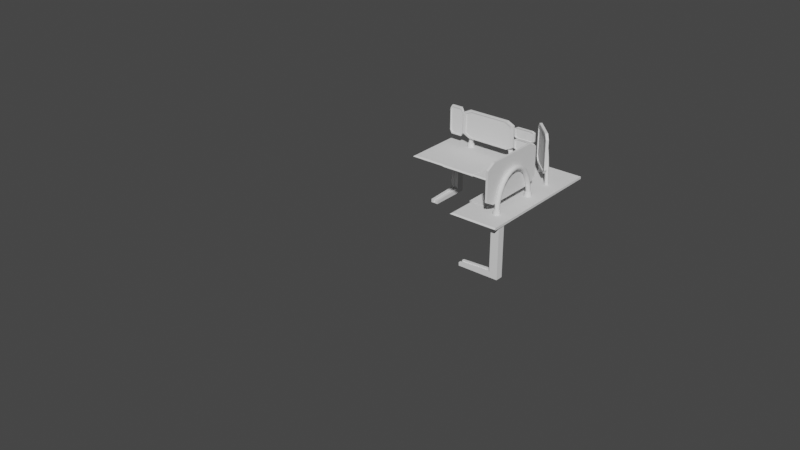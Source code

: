 # Source: comp_desk_base.blend  (saved by Blender 2.80.75; exported with 4.5.12 LTS)
import bpy
from mathutils import Matrix  # noqa: F401  (used for matrix-valued properties, if any)

bpy.ops.wm.read_factory_settings(use_empty=True)
scene = bpy.context.scene
scene.name = 'Scene'

# ---- collections
col_collection = bpy.data.collections.new('Collection'); scene.collection.children.link(col_collection)
col_monitors = bpy.data.collections.new('Monitors'); scene.collection.children.link(col_monitors)

# ---- world
world_world = bpy.data.worlds.new('World'); scene.world = world_world
world_world.use_nodes = True; world_world.node_tree.nodes.clear()
_N = world_world.node_tree.nodes; _L = world_world.node_tree.links
n0 = _N.new('ShaderNodeOutputWorld'); n0.name = 'World Output'; n0.location = (300, 300)
n1 = _N.new('ShaderNodeBackground'); n1.name = 'Background'; n1.location = (10, 300)
n1.inputs[0].default_value = (0.05088, 0.05088, 0.05088, 1.0)
_L.new(n1.outputs[0], n0.inputs[0])
n0.is_active_output = True
world_world.color = (0.05088, 0.05088, 0.05088)
world_world.use_sun_shadow = False
world_world.sun_shadow_jitter_overblur = 0.0

# ---- meshes
me_cube_001 = bpy.data.meshes.new('Cube.001')
me_cube_001.from_pydata([(-1.0, -0.4, 0.6983), (-1.0, -0.4, 0.7283), (-1.0, 0.4, 0.6983), (-1.0, 0.4, 0.7283), (1.0, -0.4, 0.6983), (1.0, -0.4, 0.7283), (1.0, 0.4, 0.6983), (1.0, 0.4, 0.7283), (0.3831, 0.4, 0.6983), (0.3831, 0.4, 0.7283), (0.3831, -0.4, 0.6983), (0.3831, -0.4, 0.7283), (1.0, -1.421, 0.7283), (1.0, -1.421, 0.6983), (0.3831, -1.421, 0.6983), (0.3831, -1.421, 0.7283), (-1.023, -0.419, 0.7133), (-1.023, 0.3998, 0.7133), (1.0, 0.4, 0.7133), (1.0, -0.4, 0.7133), (0.36, -0.419, 0.7133), (0.3831, 0.4, 0.7133), (0.999, -1.44, 0.7133), (0.36, -1.44, 0.7133)], [], [(16, 1, 3, 17), (21, 9, 7, 18), (18, 7, 5, 19), (20, 11, 1, 16), (8, 6, 4, 10), (9, 3, 1, 11), (7, 9, 11, 5), (2, 8, 10, 0), (19, 5, 12, 22), (17, 3, 9, 21), (22, 12, 15, 23), (20, 10, 14, 23), (10, 4, 13, 14), (5, 11, 15, 12), (11, 20, 23, 15), (13, 22, 23, 14), (2, 17, 21, 8), (4, 19, 22, 13), (10, 20, 16, 0), (6, 18, 19, 4), (8, 21, 18, 6), (0, 16, 17, 2)])
_uv = me_cube_001.uv_layers.new(name='UVMap')
_uv.uv.foreach_set('vector', [0.9641, 0.009467, 0.9636, 0.01019, 0.9436, 0.01019, 0.9436, 0.009467, 0.9907, 0.02659, 0.9903, 0.02659, 0.9903, 0.009488, 0.9907, 0.009488, 0.9915, 0.06042, 0.9911, 0.06042, 0.9911, 0.03824, 0.9915, 0.03824, 0.9641, 0.04682, 0.9636, 0.04754, 0.9636, 0.01019, 0.9641, 0.009467, 0.9422, 0.04754, 0.9422, 0.06419, 0.9222, 0.06419, 0.9222, 0.04754, 0.9436, 0.04754, 0.9436, 0.01019, 0.9636, 0.01019, 0.9636, 0.04754, 0.9436, 0.06419, 0.9436, 0.04754, 0.9636, 0.04754, 0.9636, 0.06419, 0.9422, 0.01019, 0.9422, 0.04754, 0.9222, 0.04754, 0.9222, 0.01019, 0.9915, 0.03824, 0.9911, 0.03824, 0.9911, 0.009939, 0.9915, 0.009411, 0.9907, 0.06558, 0.9903, 0.06494, 0.9903, 0.02659, 0.9907, 0.02659, 0.9896, 0.06407, 0.9891, 0.06419, 0.9891, 0.04754, 0.9896, 0.04682, 0.9217, 0.04682, 0.9222, 0.04754, 0.8967, 0.04754, 0.8962, 0.04682, 0.9222, 0.04754, 0.9222, 0.06419, 0.8967, 0.06419, 0.8967, 0.04754, 0.9636, 0.06419, 0.9636, 0.04754, 0.9891, 0.04754, 0.9891, 0.06419, 0.9636, 0.04754, 0.9641, 0.04682, 0.9896, 0.04682, 0.9891, 0.04754, 0.8967, 0.06419, 0.8962, 0.06407, 0.8962, 0.04682, 0.8967, 0.04754, 0.9911, 0.06494, 0.9907, 0.06558, 0.9907, 0.02659, 0.9911, 0.02659, 0.9919, 0.03824, 0.9915, 0.03824, 0.9915, 0.009411, 0.9919, 0.009939, 0.9222, 0.04754, 0.9217, 0.04682, 0.9217, 0.009467, 0.9222, 0.01019, 0.9919, 0.06042, 0.9915, 0.06042, 0.9915, 0.03824, 0.9919, 0.03824, 0.9911, 0.02659, 0.9907, 0.02659, 0.9907, 0.009488, 0.9911, 0.009488, 0.9222, 0.01019, 0.9217, 0.009467, 0.9422, 0.009467, 0.9422, 0.01019])
me_cube_001.use_remesh_preserve_volume = False
me_cube_001.use_remesh_preserve_attributes = False
me_cube_001.use_mirror_vertex_groups = False
me_cube_001.update()
me_cube_002 = bpy.data.meshes.new('Cube.002')
me_cube_002.from_pydata([(-0.9016, 0.2821, 0.0), (-0.9016, 0.2821, 0.7), (-0.9016, 0.3821, 0.0), (-0.9016, 0.3821, 0.7), (-0.8016, 0.2821, 0.0), (-0.8016, 0.2821, 0.7), (-0.8016, 0.3821, 0.0), (-0.8016, 0.3821, 0.7), (-0.835, 0.3821, 0.0), (-0.8683, 0.3821, 0.0), (-0.8683, 0.3821, 0.7), (-0.835, 0.3821, 0.7), (-0.8683, 0.2821, 0.0), (-0.835, 0.2821, 0.0), (-0.835, 0.2821, 0.7), (-0.8683, 0.2821, 0.7), (-0.9016, 0.2712, 0.0), (-0.9016, 0.2712, 0.7), (-0.8016, 0.2712, 0.7), (-0.8016, 0.2712, 0.0), (-0.835, 0.2712, 0.0), (-0.8683, 0.2712, 0.7), (-0.8683, 0.2712, 0.0), (-0.835, 0.2712, 0.7), (-0.9016, 0.2821, 0.06609), (-0.9016, 0.3821, 0.06609), (-0.8016, 0.3821, 0.06609), (-0.8016, 0.2821, 0.06609), (-0.835, 0.2821, 0.05106), (-0.8683, 0.2821, 0.05106), (-0.8683, 0.3821, 0.06609), (-0.835, 0.3821, 0.06609), (-0.9016, 0.2712, 0.06609), (-0.8016, 0.2712, 0.06609), (-0.835, 0.2712, 0.06609), (-0.8683, 0.2712, 0.06609), (-0.8683, -0.1609, 0.0), (-0.835, -0.1609, 0.0), (-0.835, -0.1609, 0.02993), (-0.8683, -0.1609, 0.02993), (-0.8016, -0.1719, 0.04496), (-0.8016, -0.1719, 0.0), (-0.835, -0.1719, 0.0), (-0.9016, -0.1719, 0.0), (-0.8683, -0.1719, 0.0), (-0.835, -0.1719, 0.04496), (-0.8683, -0.1719, 0.04496), (-0.9016, -0.1719, 0.04496), (-0.9016, 0.3821, 0.01293), (-0.8016, 0.3821, 0.01293), (-0.8016, 0.2821, 0.01293), (-0.835, 0.2821, 0.01293), (-0.8683, 0.2821, 0.01293), (-0.8683, 0.3821, 0.01293), (-0.835, 0.3821, 0.01293), (-0.8016, 0.2712, 0.01293), (-0.835, 0.2712, 0.01293), (-0.8683, 0.2712, 0.01293), (-0.9016, 0.2821, 0.01293), (-0.9016, 0.2712, 0.01293), (-0.835, -0.1609, 0.01293), (-0.8683, -0.1609, 0.01293), (-0.8016, -0.1719, 0.01293), (-0.835, -0.1719, 0.01293), (-0.8683, -0.1719, 0.01293), (-0.9016, -0.1719, 0.01293), (-0.8683, -0.1704, 0.0), (-0.835, -0.1704, 0.0), (-0.835, -0.1704, 0.01293), (-0.8683, -0.1704, 0.01293)], [], [(24, 1, 3, 25), (31, 11, 7, 26), (26, 7, 5, 27), (27, 5, 18, 33), (8, 6, 4, 13), (10, 3, 1, 15), (7, 11, 14, 5), (11, 10, 15, 14), (2, 9, 12, 0), (9, 8, 13, 12), (15, 1, 17, 21), (28, 14, 15, 29), (25, 3, 10, 30), (30, 10, 11, 31), (35, 21, 17, 32), (33, 18, 23, 34), (5, 14, 23, 18), (0, 12, 22, 16), (29, 15, 21, 35), (58, 0, 16, 59), (13, 4, 19, 20), (51, 13, 20, 56), (14, 28, 34, 23), (1, 24, 32, 17), (52, 29, 35, 57), (33, 34, 45, 40), (59, 16, 43, 65), (53, 30, 31, 54), (48, 25, 30, 53), (57, 35, 46, 64), (50, 27, 33, 55), (49, 26, 27, 50), (54, 31, 26, 49), (58, 24, 25, 48), (62, 40, 45, 63), (64, 46, 47, 65), (60, 38, 39, 61), (52, 12, 36, 61), (16, 22, 44, 43), (28, 29, 39, 38), (55, 33, 40, 62), (35, 32, 47, 46), (20, 19, 41, 42), (12, 13, 37, 36), (56, 20, 42, 63), (51, 28, 38, 60), (13, 51, 60, 37), (34, 56, 63, 45), (19, 55, 62, 41), (29, 52, 61, 39), (37, 60, 68, 67), (44, 64, 65, 43), (41, 62, 63, 42), (0, 58, 48, 2), (8, 54, 49, 6), (6, 49, 50, 4), (4, 50, 55, 19), (22, 57, 64, 44), (2, 48, 53, 9), (9, 53, 54, 8), (32, 59, 65, 47), (12, 52, 57, 22), (28, 51, 56, 34), (24, 58, 59, 32), (67, 68, 69, 66), (61, 36, 66, 69), (60, 61, 69, 68), (36, 37, 67, 66)])
_uv = me_cube_002.uv_layers.new(name='UVMap')
_uv.uv.foreach_set('vector', [0.9071, 0.08288, 0.9071, 0.06531, 0.9096, 0.06531, 0.9096, 0.08288, 0.9794, 0.06714, 0.9794, 0.08471, 0.9786, 0.08471, 0.9786, 0.06714, 0.9243, 0.08288, 0.9243, 0.06531, 0.9268, 0.06531, 0.9268, 0.08288, 0.9268, 0.08288, 0.9268, 0.06531, 0.927, 0.06531, 0.927, 0.08288, 0.96, 0.08524, 0.9608, 0.08524, 0.9608, 0.08801, 0.96, 0.08801, 0.9747, 0.09771, 0.9755, 0.09771, 0.9755, 0.1005, 0.9747, 0.1005, 0.973, 0.09771, 0.9738, 0.09771, 0.9738, 0.1005, 0.973, 0.1005, 0.9738, 0.09771, 0.9747, 0.09771, 0.9747, 0.1005, 0.9738, 0.1005, 0.9583, 0.08524, 0.9592, 0.08524, 0.9592, 0.08801, 0.9583, 0.08801, 0.9592, 0.08524, 0.96, 0.08524, 0.96, 0.08801, 0.9592, 0.08801, 0.9747, 0.1005, 0.9755, 0.1005, 0.9755, 0.1008, 0.9747, 0.1008, 0.05192, 0.09088, 0.05192, 0.02188, 0.05512, 0.02188, 0.05512, 0.09088, 0.9811, 0.06714, 0.9811, 0.08471, 0.9803, 0.08471, 0.9803, 0.06714, 0.9803, 0.06714, 0.9803, 0.08471, 0.9794, 0.08471, 0.9794, 0.06714, 0.9679, 0.1028, 0.9679, 0.08527, 0.9687, 0.08527, 0.9687, 0.1028, 0.9704, 0.1028, 0.9704, 0.08527, 0.9713, 0.08527, 0.9713, 0.1028, 0.973, 0.1005, 0.9738, 0.1005, 0.9738, 0.1008, 0.973, 0.1008, 0.9583, 0.08801, 0.9592, 0.08801, 0.9592, 0.08831, 0.9583, 0.08831, 0.9758, 0.06672, 0.9758, 0.08471, 0.9756, 0.08471, 0.9756, 0.06714, 0.9071, 0.08436, 0.9071, 0.08471, 0.9068, 0.08471, 0.9068, 0.08436, 0.96, 0.08801, 0.9608, 0.08801, 0.9608, 0.08831, 0.96, 0.08831, 0.8957, 0.08566, 0.8957, 0.0853, 0.896, 0.0853, 0.896, 0.08566, 0.8957, 0.1047, 0.8957, 0.08671, 0.896, 0.08713, 0.896, 0.1047, 0.9071, 0.06531, 0.9071, 0.08288, 0.9068, 0.08288, 0.9068, 0.06531, 0.9758, 0.06566, 0.9758, 0.06672, 0.9756, 0.06714, 0.9756, 0.06566, 0.9764, 0.08519, 0.9772, 0.08519, 0.9772, 0.09748, 0.9764, 0.09748, 0.9068, 0.08436, 0.9068, 0.08471, 0.8957, 0.08471, 0.8957, 0.08436, 0.9803, 0.06567, 0.9803, 0.06714, 0.9794, 0.06714, 0.9794, 0.06567, 0.9811, 0.06567, 0.9811, 0.06714, 0.9803, 0.06714, 0.9803, 0.06567, 0.9756, 0.06566, 0.9756, 0.06714, 0.9645, 0.06655, 0.9645, 0.06566, 0.9268, 0.08436, 0.9268, 0.08288, 0.927, 0.08288, 0.927, 0.08436, 0.9243, 0.08436, 0.9243, 0.08288, 0.9268, 0.08288, 0.9268, 0.08436, 0.9794, 0.06567, 0.9794, 0.06714, 0.9786, 0.06714, 0.9786, 0.06567, 0.9071, 0.08436, 0.9071, 0.08288, 0.9096, 0.08288, 0.9096, 0.08436, 0.9626, 0.09884, 0.9626, 0.09795, 0.9634, 0.09795, 0.9634, 0.09884, 0.9609, 0.09884, 0.9609, 0.09795, 0.9617, 0.09795, 0.9617, 0.09884, 0.03831, 0.07046, 0.03994, 0.07046, 0.03994, 0.07401, 0.03831, 0.07401, 0.9618, 0.08519, 0.9622, 0.08519, 0.9622, 0.09748, 0.9618, 0.09748, 0.9583, 0.08831, 0.9592, 0.08831, 0.9592, 0.1006, 0.9583, 0.1006, 0.07805, 0.02156, 0.08125, 0.02156, 0.08125, 0.06869, 0.07805, 0.06869, 0.927, 0.08436, 0.927, 0.08288, 0.9381, 0.08347, 0.9381, 0.08436, 0.9747, 0.08519, 0.9755, 0.08519, 0.9755, 0.09748, 0.9747, 0.09748, 0.96, 0.08831, 0.9608, 0.08831, 0.9608, 0.1006, 0.96, 0.1006, 0.9592, 0.08801, 0.96, 0.08801, 0.96, 0.1003, 0.9592, 0.1003, 0.896, 0.08566, 0.896, 0.0853, 0.907, 0.0853, 0.907, 0.08566, 0.9658, 0.09774, 0.9648, 0.09774, 0.9654, 0.08546, 0.9658, 0.08546, 0.9661, 0.09774, 0.9658, 0.09774, 0.9658, 0.08546, 0.9661, 0.08546, 0.896, 0.08713, 0.896, 0.08566, 0.907, 0.08566, 0.907, 0.08654, 0.927, 0.08471, 0.927, 0.08436, 0.9381, 0.08436, 0.9381, 0.08471, 0.9609, 0.08519, 0.9618, 0.08519, 0.9618, 0.09748, 0.9614, 0.09748, 0.9661, 0.08546, 0.9658, 0.08546, 0.9658, 0.08519, 0.9661, 0.08519, 0.9609, 0.09919, 0.9609, 0.09884, 0.9617, 0.09884, 0.9617, 0.09919, 0.9626, 0.09919, 0.9626, 0.09884, 0.9634, 0.09884, 0.9634, 0.09919, 0.9071, 0.08471, 0.9071, 0.08436, 0.9096, 0.08436, 0.9096, 0.08471, 0.9794, 0.06531, 0.9794, 0.06567, 0.9786, 0.06567, 0.9786, 0.06531, 0.9243, 0.08471, 0.9243, 0.08436, 0.9268, 0.08436, 0.9268, 0.08471, 0.9268, 0.08471, 0.9268, 0.08436, 0.927, 0.08436, 0.927, 0.08471, 0.9756, 0.06531, 0.9756, 0.06566, 0.9645, 0.06566, 0.9645, 0.06531, 0.9811, 0.06531, 0.9811, 0.06567, 0.9803, 0.06567, 0.9803, 0.06531, 0.9803, 0.06531, 0.9803, 0.06567, 0.9794, 0.06567, 0.9794, 0.06531, 0.9068, 0.08288, 0.9068, 0.08436, 0.8957, 0.08436, 0.8957, 0.08347, 0.9758, 0.06531, 0.9758, 0.06566, 0.9756, 0.06566, 0.9756, 0.06531, 0.8957, 0.08671, 0.8957, 0.08566, 0.896, 0.08566, 0.896, 0.08713, 0.9071, 0.08288, 0.9071, 0.08436, 0.9068, 0.08436, 0.9068, 0.08288, 0.9657, 0.09794, 0.966, 0.09794, 0.966, 0.09887, 0.9657, 0.09887, 0.9618, 0.09748, 0.9622, 0.09748, 0.9622, 0.09774, 0.9618, 0.09774, 0.9718, 0.09814, 0.9718, 0.09906, 0.9715, 0.09906, 0.9715, 0.09814, 0.9592, 0.1003, 0.96, 0.1003, 0.96, 0.1006, 0.9592, 0.1006])
me_cube_002.use_remesh_preserve_volume = False
me_cube_002.use_remesh_preserve_attributes = False
me_cube_002.use_mirror_vertex_groups = False
me_cube_002.update()
me_plane = bpy.data.meshes.new('Plane')
me_plane.from_pydata([(0.224, -0.1686, -0.01864), (-0.224, -0.1686, -0.01864), (0.2303, -0.1481, -0.002526), (-0.2303, -0.1481, -0.002526), (0.2303, -0.1481, -0.03475), (-0.2303, -0.1481, -0.03475), (0.2562, -0.06444, -0.002526), (0.2562, 0.06173, -0.002526), (0.0, 0.1886, -0.002526), (-0.2562, 0.06173, -0.002526), (-0.2562, -0.06444, -0.002526), (0.2562, -0.06444, -0.03475), (0.2562, 0.06173, -0.03475), (0.0, 0.1886, -0.03475), (-0.2562, 0.06173, -0.03475), (-0.2562, -0.06444, -0.03475)], [], [(5, 15, 14, 13, 12, 11, 4), (4, 0, 1, 5), (10, 9, 14, 15), (2, 6, 7, 8, 9, 10, 3), (6, 2, 0, 4, 11), (7, 6, 11, 12), (9, 8, 13, 14), (0, 2, 3, 1), (8, 7, 12, 13), (15, 5, 1, 3, 10)])
_uv = me_plane.uv_layers.new(name='UVMap')
_uv.uv.foreach_set('vector', [0.9367, 0.09871, 0.9346, 0.09943, 0.9314, 0.09943, 0.9282, 0.09232, 0.9314, 0.08522, 0.9346, 0.08522, 0.9367, 0.08594, 0.9367, 0.08594, 0.9372, 0.08611, 0.9372, 0.09853, 0.9367, 0.09871, 0.9806, 0.08809, 0.9806, 0.09155, 0.9798, 0.09155, 0.9798, 0.08809, 0.9624, 0.8912, 0.85, 0.9298, 0.6807, 0.9298, 0.5105, 0.5486, 0.6807, 0.1675, 0.85, 0.1675, 0.9624, 0.2061, 0.9789, 0.08809, 0.9789, 0.08569, 0.9793, 0.0851, 0.9797, 0.08569, 0.9797, 0.08809, 0.9789, 0.09155, 0.9789, 0.08809, 0.9797, 0.08809, 0.9797, 0.09155, 0.9729, 0.0852, 0.9729, 0.09, 0.9721, 0.09, 0.9721, 0.0852, 0.9556, 0.09853, 0.9551, 0.09871, 0.9551, 0.08594, 0.9556, 0.08611, 0.9729, 0.09, 0.9729, 0.09793, 0.9721, 0.09793, 0.9721, 0.09, 0.9798, 0.08809, 0.9798, 0.08569, 0.9802, 0.0851, 0.9806, 0.08569, 0.9806, 0.08809])
me_plane.use_remesh_preserve_volume = False
me_plane.use_remesh_preserve_attributes = False
me_plane.use_mirror_vertex_groups = False
me_plane.update()
me_plane_001 = bpy.data.meshes.new('Plane.001')
me_plane_001.from_pydata([(0.224, -0.1686, -0.01864), (-0.224, -0.1686, -0.01864), (0.2303, -0.1481, -0.002526), (-0.2303, -0.1481, -0.002526), (0.2303, -0.1481, -0.03475), (-0.2303, -0.1481, -0.03475), (0.2562, -0.06444, -0.002526), (0.2562, 0.06173, -0.002526), (0.0, 0.1886, -0.002526), (-0.2562, 0.06173, -0.002526), (-0.2562, -0.06444, -0.002526), (0.2562, -0.06444, -0.03475), (0.2562, 0.06173, -0.03475), (0.0, 0.1886, -0.03475), (-0.2562, 0.06173, -0.03475), (-0.2562, -0.06444, -0.03475)], [], [(5, 15, 14, 13, 12, 11, 4), (4, 0, 1, 5), (10, 9, 14, 15), (2, 6, 7, 8, 9, 10, 3), (6, 2, 0, 4, 11), (7, 6, 11, 12), (9, 8, 13, 14), (0, 2, 3, 1), (8, 7, 12, 13), (15, 5, 1, 3, 10)])
_uv = me_plane_001.uv_layers.new(name='UVMap')
_uv.uv.foreach_set('vector', [0.9275, 0.09871, 0.9254, 0.09943, 0.9222, 0.09943, 0.919, 0.09232, 0.9222, 0.08522, 0.9254, 0.08522, 0.9275, 0.08594, 0.9275, 0.08594, 0.928, 0.08611, 0.928, 0.09853, 0.9275, 0.09871, 0.9797, 0.09473, 0.9797, 0.09819, 0.9789, 0.09819, 0.9789, 0.09473, 0.4687, 0.8912, 0.3563, 0.9298, 0.187, 0.9298, 0.0168, 0.5486, 0.187, 0.1675, 0.3563, 0.1675, 0.4687, 0.2061, 0.9781, 0.08809, 0.9781, 0.08569, 0.9785, 0.0851, 0.9789, 0.08569, 0.9789, 0.08809, 0.9781, 0.09155, 0.9781, 0.08809, 0.9789, 0.08809, 0.9789, 0.09155, 0.9721, 0.0852, 0.9721, 0.09, 0.9713, 0.09, 0.9713, 0.0852, 0.9464, 0.09853, 0.9459, 0.09871, 0.9459, 0.08594, 0.9464, 0.08611, 0.9721, 0.09, 0.9721, 0.09793, 0.9713, 0.09793, 0.9713, 0.09, 0.9789, 0.09473, 0.9789, 0.09233, 0.9793, 0.09174, 0.9797, 0.09233, 0.9797, 0.09473])
me_plane_001.use_remesh_preserve_volume = False
me_plane_001.use_remesh_preserve_attributes = False
me_plane_001.use_mirror_vertex_groups = False
me_plane_001.update()
me_cube_011 = bpy.data.meshes.new('Cube.011')
me_cube_011.from_pydata([(-0.9016, 0.2821, 0.0), (-0.9016, 0.2821, 0.7), (-0.9016, 0.3821, 0.0), (-0.9016, 0.3821, 0.7), (-0.8016, 0.2821, 0.0), (-0.8016, 0.2821, 0.7), (-0.8016, 0.3821, 0.0), (-0.8016, 0.3821, 0.7), (-0.835, 0.3821, 0.0), (-0.8683, 0.3821, 0.0), (-0.8683, 0.3821, 0.7), (-0.835, 0.3821, 0.7), (-0.8683, 0.2821, 0.0), (-0.835, 0.2821, 0.0), (-0.835, 0.2821, 0.7), (-0.8683, 0.2821, 0.7), (-0.9016, 0.2712, 0.0), (-0.9016, 0.2712, 0.7), (-0.8016, 0.2712, 0.7), (-0.8016, 0.2712, 0.0), (-0.835, 0.2712, 0.0), (-0.8683, 0.2712, 0.7), (-0.8683, 0.2712, 0.0), (-0.835, 0.2712, 0.7), (-0.9016, 0.2821, 0.06609), (-0.9016, 0.3821, 0.06609), (-0.8016, 0.3821, 0.06609), (-0.8016, 0.2821, 0.06609), (-0.835, 0.2821, 0.05106), (-0.8683, 0.2821, 0.05106), (-0.8683, 0.3821, 0.06609), (-0.835, 0.3821, 0.06609), (-0.9016, 0.2712, 0.06609), (-0.8016, 0.2712, 0.06609), (-0.835, 0.2712, 0.06609), (-0.8683, 0.2712, 0.06609), (-0.8683, -0.1609, 0.0), (-0.835, -0.1609, 0.0), (-0.835, -0.1609, 0.02993), (-0.8683, -0.1609, 0.02993), (-0.8016, -0.1719, 0.04496), (-0.8016, -0.1719, 0.0), (-0.835, -0.1719, 0.0), (-0.9016, -0.1719, 0.0), (-0.8683, -0.1719, 0.0), (-0.835, -0.1719, 0.04496), (-0.8683, -0.1719, 0.04496), (-0.9016, -0.1719, 0.04496), (-0.9016, 0.3821, 0.01293), (-0.8016, 0.3821, 0.01293), (-0.8016, 0.2821, 0.01293), (-0.835, 0.2821, 0.01293), (-0.8683, 0.2821, 0.01293), (-0.8683, 0.3821, 0.01293), (-0.835, 0.3821, 0.01293), (-0.8016, 0.2712, 0.01293), (-0.835, 0.2712, 0.01293), (-0.8683, 0.2712, 0.01293), (-0.9016, 0.2821, 0.01293), (-0.9016, 0.2712, 0.01293), (-0.835, -0.1609, 0.01293), (-0.8683, -0.1609, 0.01293), (-0.8016, -0.1719, 0.01293), (-0.835, -0.1719, 0.01293), (-0.8683, -0.1719, 0.01293), (-0.9016, -0.1719, 0.01293), (-0.8683, -0.1704, 0.0), (-0.835, -0.1704, 0.0), (-0.835, -0.1704, 0.01293), (-0.8683, -0.1704, 0.01293)], [], [(24, 1, 3, 25), (31, 11, 7, 26), (26, 7, 5, 27), (27, 5, 18, 33), (8, 6, 4, 13), (10, 3, 1, 15), (7, 11, 14, 5), (11, 10, 15, 14), (2, 9, 12, 0), (9, 8, 13, 12), (15, 1, 17, 21), (28, 14, 15, 29), (25, 3, 10, 30), (30, 10, 11, 31), (35, 21, 17, 32), (33, 18, 23, 34), (5, 14, 23, 18), (0, 12, 22, 16), (29, 15, 21, 35), (58, 0, 16, 59), (13, 4, 19, 20), (51, 13, 20, 56), (14, 28, 34, 23), (1, 24, 32, 17), (52, 29, 35, 57), (33, 34, 45, 40), (59, 16, 43, 65), (53, 30, 31, 54), (48, 25, 30, 53), (57, 35, 46, 64), (50, 27, 33, 55), (49, 26, 27, 50), (54, 31, 26, 49), (58, 24, 25, 48), (62, 40, 45, 63), (64, 46, 47, 65), (60, 38, 39, 61), (52, 12, 36, 61), (16, 22, 44, 43), (28, 29, 39, 38), (55, 33, 40, 62), (35, 32, 47, 46), (20, 19, 41, 42), (12, 13, 37, 36), (56, 20, 42, 63), (51, 28, 38, 60), (13, 51, 60, 37), (34, 56, 63, 45), (19, 55, 62, 41), (29, 52, 61, 39), (37, 60, 68, 67), (44, 64, 65, 43), (41, 62, 63, 42), (0, 58, 48, 2), (8, 54, 49, 6), (6, 49, 50, 4), (4, 50, 55, 19), (22, 57, 64, 44), (2, 48, 53, 9), (9, 53, 54, 8), (32, 59, 65, 47), (12, 52, 57, 22), (28, 51, 56, 34), (24, 58, 59, 32), (67, 68, 69, 66), (61, 36, 66, 69), (60, 61, 69, 68), (36, 37, 67, 66)])
_uv = me_cube_011.uv_layers.new(name='UVMap')
_uv.uv.foreach_set('vector', [0.9213, 0.08288, 0.9213, 0.06531, 0.9239, 0.06531, 0.9239, 0.08288, 0.9769, 0.06714, 0.9769, 0.08471, 0.976, 0.08471, 0.976, 0.06714, 0.9385, 0.08288, 0.9385, 0.06531, 0.941, 0.06531, 0.941, 0.08288, 0.941, 0.08288, 0.941, 0.06531, 0.9413, 0.06531, 0.9413, 0.08288, 0.9574, 0.08524, 0.9583, 0.08524, 0.9583, 0.08801, 0.9574, 0.08801, 0.9772, 0.09771, 0.9781, 0.09771, 0.9781, 0.1005, 0.9772, 0.1005, 0.9756, 0.09771, 0.9764, 0.09771, 0.9764, 0.1005, 0.9756, 0.1005, 0.9764, 0.09771, 0.9772, 0.09771, 0.9772, 0.1005, 0.9764, 0.1005, 0.9558, 0.08524, 0.9566, 0.08524, 0.9566, 0.08801, 0.9558, 0.08801, 0.9566, 0.08524, 0.9574, 0.08524, 0.9574, 0.08801, 0.9566, 0.08801, 0.9772, 0.1005, 0.9781, 0.1005, 0.9781, 0.1008, 0.9772, 0.1008, 0.04863, 0.09088, 0.04863, 0.02188, 0.05183, 0.02188, 0.05183, 0.09088, 0.9785, 0.06714, 0.9785, 0.08471, 0.9777, 0.08471, 0.9777, 0.06714, 0.9777, 0.06714, 0.9777, 0.08471, 0.9769, 0.08471, 0.9769, 0.06714, 0.9687, 0.1028, 0.9687, 0.08527, 0.9696, 0.08527, 0.9696, 0.1028, 0.9696, 0.1028, 0.9696, 0.08527, 0.9704, 0.08527, 0.9704, 0.1028, 0.9756, 0.1005, 0.9764, 0.1005, 0.9764, 0.1008, 0.9756, 0.1008, 0.9558, 0.08801, 0.9566, 0.08801, 0.9566, 0.08831, 0.9558, 0.08831, 0.9641, 0.06672, 0.9641, 0.08471, 0.9639, 0.08471, 0.9639, 0.06714, 0.9213, 0.08436, 0.9213, 0.08471, 0.9211, 0.08471, 0.9211, 0.08436, 0.9574, 0.08801, 0.9583, 0.08801, 0.9583, 0.08831, 0.9574, 0.08831, 0.9074, 0.08566, 0.9074, 0.0853, 0.9077, 0.0853, 0.9077, 0.08566, 0.9074, 0.1047, 0.9074, 0.08671, 0.9077, 0.08713, 0.9077, 0.1047, 0.9213, 0.06531, 0.9213, 0.08288, 0.9211, 0.08288, 0.9211, 0.06531, 0.9641, 0.06566, 0.9641, 0.06672, 0.9639, 0.06714, 0.9639, 0.06566, 0.9773, 0.08519, 0.9781, 0.08519, 0.9781, 0.09748, 0.9773, 0.09748, 0.9211, 0.08436, 0.9211, 0.08471, 0.91, 0.08471, 0.91, 0.08436, 0.9777, 0.06567, 0.9777, 0.06714, 0.9769, 0.06714, 0.9769, 0.06567, 0.9785, 0.06567, 0.9785, 0.06714, 0.9777, 0.06714, 0.9777, 0.06567, 0.9639, 0.06566, 0.9639, 0.06714, 0.9528, 0.06655, 0.9528, 0.06566, 0.941, 0.08436, 0.941, 0.08288, 0.9413, 0.08288, 0.9413, 0.08436, 0.9385, 0.08436, 0.9385, 0.08288, 0.941, 0.08288, 0.941, 0.08436, 0.9769, 0.06567, 0.9769, 0.06714, 0.976, 0.06714, 0.976, 0.06567, 0.9213, 0.08436, 0.9213, 0.08288, 0.9239, 0.08288, 0.9239, 0.08436, 0.9648, 0.09884, 0.9648, 0.09795, 0.9657, 0.09795, 0.9657, 0.09884, 0.9617, 0.09884, 0.9617, 0.09795, 0.9626, 0.09795, 0.9626, 0.09884, 0.04188, 0.07046, 0.04351, 0.07046, 0.04351, 0.07401, 0.04188, 0.07401, 0.9632, 0.08519, 0.9635, 0.08519, 0.9635, 0.09748, 0.9632, 0.09748, 0.9558, 0.08831, 0.9566, 0.08831, 0.9566, 0.1006, 0.9558, 0.1006, 0.07476, 0.02156, 0.07796, 0.02156, 0.07796, 0.06869, 0.07476, 0.06869, 0.9413, 0.08436, 0.9413, 0.08288, 0.9524, 0.08347, 0.9524, 0.08436, 0.9755, 0.08519, 0.9764, 0.08519, 0.9764, 0.09748, 0.9755, 0.09748, 0.9574, 0.08831, 0.9583, 0.08831, 0.9583, 0.1006, 0.9574, 0.1006, 0.9566, 0.08801, 0.9574, 0.08801, 0.9574, 0.1003, 0.9566, 0.1003, 0.9077, 0.08566, 0.9077, 0.0853, 0.9187, 0.0853, 0.9187, 0.08566, 0.9645, 0.09774, 0.9635, 0.09774, 0.964, 0.08546, 0.9645, 0.08546, 0.9648, 0.09774, 0.9645, 0.09774, 0.9645, 0.08546, 0.9648, 0.08546, 0.9077, 0.08713, 0.9077, 0.08566, 0.9187, 0.08566, 0.9187, 0.08654, 0.9413, 0.08471, 0.9413, 0.08436, 0.9524, 0.08436, 0.9524, 0.08471, 0.9622, 0.08519, 0.9632, 0.08519, 0.9632, 0.09748, 0.9627, 0.09748, 0.9648, 0.08546, 0.9645, 0.08546, 0.9645, 0.08519, 0.9648, 0.08519, 0.9617, 0.09919, 0.9617, 0.09884, 0.9626, 0.09884, 0.9626, 0.09919, 0.9648, 0.09919, 0.9648, 0.09884, 0.9657, 0.09884, 0.9657, 0.09919, 0.9213, 0.08471, 0.9213, 0.08436, 0.9239, 0.08436, 0.9239, 0.08471, 0.9769, 0.06531, 0.9769, 0.06567, 0.976, 0.06567, 0.976, 0.06531, 0.9385, 0.08471, 0.9385, 0.08436, 0.941, 0.08436, 0.941, 0.08471, 0.941, 0.08471, 0.941, 0.08436, 0.9413, 0.08436, 0.9413, 0.08471, 0.9639, 0.06531, 0.9639, 0.06566, 0.9528, 0.06566, 0.9528, 0.06531, 0.9785, 0.06531, 0.9785, 0.06567, 0.9777, 0.06567, 0.9777, 0.06531, 0.9777, 0.06531, 0.9777, 0.06567, 0.9769, 0.06567, 0.9769, 0.06531, 0.9211, 0.08288, 0.9211, 0.08436, 0.91, 0.08436, 0.91, 0.08347, 0.9641, 0.06531, 0.9641, 0.06566, 0.9639, 0.06566, 0.9639, 0.06531, 0.9074, 0.08671, 0.9074, 0.08566, 0.9077, 0.08566, 0.9077, 0.08713, 0.9213, 0.08288, 0.9213, 0.08436, 0.9211, 0.08436, 0.9211, 0.08288, 0.9639, 0.09794, 0.9642, 0.09794, 0.9642, 0.09887, 0.9639, 0.09887, 0.9632, 0.09748, 0.9635, 0.09748, 0.9635, 0.09774, 0.9632, 0.09774, 0.9715, 0.09814, 0.9715, 0.09906, 0.9713, 0.09906, 0.9713, 0.09814, 0.9566, 0.1003, 0.9574, 0.1003, 0.9574, 0.1006, 0.9566, 0.1006])
me_cube_011.use_remesh_preserve_volume = False
me_cube_011.use_remesh_preserve_attributes = False
me_cube_011.use_mirror_vertex_groups = False
me_cube_011.update()
me_cylinder_006 = bpy.data.meshes.new('Cylinder.006')
me_cylinder_006.from_pydata([(1.706e-08, -0.02358, 0.02741), (0.0, -0.02955, -0.02741), (-0.004601, -0.02313, 0.02741), (-0.005764, -0.02898, -0.02741), (-0.009025, -0.02179, 0.02741), (-0.01131, -0.0273, -0.02741), (-0.0131, -0.01961, 0.02741), (-0.01642, -0.02457, -0.02741), (-0.01668, -0.01668, 0.02741), (-0.02089, -0.02089, -0.02741), (-0.01961, -0.0131, 0.02741), (-0.02457, -0.01642, -0.02741), (-0.02179, -0.009025, 0.02741), (-0.0273, -0.01131, -0.02741), (-0.02313, -0.004601, 0.02741), (-0.02898, -0.005764, -0.02741), (-0.02358, -4.624e-09, 0.02741), (-0.02955, -2.231e-09, -0.02741), (-0.02313, 0.004601, 0.02741), (-0.02898, 0.005764, -0.02741), (-0.02179, 0.009025, 0.02741), (-0.0273, 0.01131, -0.02741), (-0.01961, 0.0131, 0.02741), (-0.02457, 0.01642, -0.02741), (-0.01668, 0.01668, 0.02741), (-0.02089, 0.02089, -0.02741), (-0.0131, 0.01961, 0.02741), (-0.01642, 0.02457, -0.02741), (-0.009025, 0.02179, 0.02741), (-0.01131, 0.0273, -0.02741), (-0.004601, 0.02313, 0.02741), (-0.005764, 0.02898, -0.02741), (2.475e-08, 0.02358, 0.02741), (9.627e-09, 0.02955, -0.02741), (0.004601, 0.02313, 0.02741), (0.005764, 0.02898, -0.02741), (0.009025, 0.02179, 0.02741), (0.01131, 0.0273, -0.02741), (0.0131, 0.01961, 0.02741), (0.01642, 0.02457, -0.02741), (0.01668, 0.01668, 0.02741), (0.02089, 0.02089, -0.02741), (0.01961, 0.0131, 0.02741), (0.02457, 0.01642, -0.02741), (0.02179, 0.009025, 0.02741), (0.0273, 0.01131, -0.02741), (0.02313, 0.004601, 0.02741), (0.02898, 0.005764, -0.02741), (0.02358, -2.562e-08, 0.02741), (0.02955, -2.853e-08, -0.02741), (0.02313, -0.004601, 0.02741), (0.02898, -0.005764, -0.02741), (0.02179, -0.009025, 0.02741), (0.0273, -0.01131, -0.02741), (0.01961, -0.0131, 0.02741), (0.02457, -0.01642, -0.02741), (0.01668, -0.01668, 0.02741), (0.02089, -0.02089, -0.02741), (0.0131, -0.01961, 0.02741), (0.01642, -0.02457, -0.02741), (0.009025, -0.02179, 0.02741), (0.01131, -0.0273, -0.02741), (0.004601, -0.02313, 0.02741), (0.005764, -0.02898, -0.02741)], [], [(0, 2, 3, 1), (2, 4, 5, 3), (4, 6, 7, 5), (6, 8, 9, 7), (8, 10, 11, 9), (10, 12, 13, 11), (12, 14, 15, 13), (14, 16, 17, 15), (16, 18, 19, 17), (18, 20, 21, 19), (20, 22, 23, 21), (22, 24, 25, 23), (24, 26, 27, 25), (26, 28, 29, 27), (28, 30, 31, 29), (30, 32, 33, 31), (32, 34, 35, 33), (34, 36, 37, 35), (36, 38, 39, 37), (38, 40, 41, 39), (40, 42, 43, 41), (42, 44, 45, 43), (44, 46, 47, 45), (46, 48, 49, 47), (48, 50, 51, 49), (50, 52, 53, 51), (52, 54, 55, 53), (54, 56, 57, 55), (56, 58, 59, 57), (58, 60, 61, 59), (3, 5, 7, 9, 11, 13, 15, 17, 19, 21, 23, 25, 27, 29, 31, 33, 35, 37, 39, 41, 43, 45, 47, 49, 51, 53, 55, 57, 59, 61, 63, 1), (60, 62, 63, 61), (62, 0, 1, 63), (0, 62, 60, 58, 56, 54, 52, 50, 48, 46, 44, 42, 40, 38, 36, 34, 32, 30, 28, 26, 24, 22, 20, 18, 16, 14, 12, 10, 8, 6, 4, 2)])
_uv = me_cylinder_006.uv_layers.new(name='UVMap')
_uv.uv.foreach_set('vector', [0.7907, 0.7717, 0.7913, 0.7717, 0.791, 0.764, 0.7903, 0.7641, 0.7913, 0.7717, 0.7919, 0.7716, 0.7918, 0.764, 0.791, 0.764, 0.7919, 0.7716, 0.7925, 0.7716, 0.7926, 0.764, 0.7918, 0.764, 0.7925, 0.7716, 0.7932, 0.7717, 0.7934, 0.764, 0.7926, 0.764, 0.7932, 0.7717, 0.7938, 0.7717, 0.7941, 0.7641, 0.7934, 0.764, 0.7938, 0.7717, 0.7943, 0.7717, 0.7948, 0.7641, 0.7941, 0.7641, 0.7943, 0.7717, 0.7947, 0.7718, 0.7954, 0.7642, 0.7948, 0.7641, 0.5902, 0.9911, 0.5907, 0.991, 0.5903, 0.9834, 0.5897, 0.9834, 0.5907, 0.991, 0.5913, 0.991, 0.5911, 0.9834, 0.5903, 0.9834, 0.5913, 0.991, 0.5919, 0.991, 0.5919, 0.9833, 0.5911, 0.9834, 0.5919, 0.991, 0.5926, 0.991, 0.5927, 0.9833, 0.5919, 0.9833, 0.5926, 0.991, 0.5932, 0.991, 0.5934, 0.9834, 0.5927, 0.9833, 0.5932, 0.991, 0.5938, 0.991, 0.5942, 0.9834, 0.5934, 0.9834, 0.5938, 0.991, 0.5943, 0.9911, 0.5948, 0.9834, 0.5942, 0.9834, 0.5181, 0.9907, 0.5185, 0.9906, 0.5181, 0.983, 0.5175, 0.9831, 0.5185, 0.9906, 0.5191, 0.9906, 0.5188, 0.983, 0.5181, 0.983, 0.5191, 0.9906, 0.5197, 0.9906, 0.5195, 0.9829, 0.5188, 0.983, 0.5197, 0.9906, 0.5203, 0.9906, 0.5203, 0.9829, 0.5195, 0.9829, 0.5203, 0.9906, 0.5209, 0.9906, 0.5211, 0.9829, 0.5203, 0.9829, 0.5209, 0.9906, 0.5216, 0.9906, 0.5219, 0.983, 0.5211, 0.9829, 0.5216, 0.9906, 0.5221, 0.9906, 0.5226, 0.983, 0.5219, 0.983, 0.5221, 0.9906, 0.5227, 0.9907, 0.5233, 0.9831, 0.5226, 0.983, 0.5358, 0.9907, 0.5363, 0.9906, 0.5358, 0.983, 0.5353, 0.9831, 0.5363, 0.9906, 0.5368, 0.9906, 0.5365, 0.983, 0.5358, 0.983, 0.5368, 0.9906, 0.5374, 0.9906, 0.5372, 0.9829, 0.5365, 0.983, 0.5374, 0.9906, 0.538, 0.9906, 0.538, 0.9829, 0.5372, 0.9829, 0.538, 0.9906, 0.5387, 0.9906, 0.5388, 0.9829, 0.538, 0.9829, 0.5387, 0.9906, 0.5393, 0.9906, 0.5396, 0.983, 0.5388, 0.9829, 0.5393, 0.9906, 0.5399, 0.9906, 0.5404, 0.983, 0.5396, 0.983, 0.5399, 0.9906, 0.5404, 0.9907, 0.541, 0.9831, 0.5404, 0.983, 0.7767, 0.9834, 0.7764, 0.9827, 0.7759, 0.982, 0.7754, 0.9814, 0.7747, 0.981, 0.774, 0.9807, 0.7732, 0.9805, 0.7724, 0.9805, 0.7716, 0.9807, 0.7709, 0.981, 0.7702, 0.9814, 0.7696, 0.982, 0.7692, 0.9827, 0.7689, 0.9834, 0.7687, 0.9842, 0.7687, 0.985, 0.7689, 0.9858, 0.7692, 0.9865, 0.7696, 0.9872, 0.7702, 0.9877, 0.7709, 0.9882, 0.7716, 0.9885, 0.7724, 0.9886, 0.7732, 0.9886, 0.774, 0.9885, 0.7747, 0.9882, 0.7754, 0.9877, 0.7759, 0.9872, 0.7764, 0.9865, 0.7767, 0.9858, 0.7769, 0.985, 0.7769, 0.9842, 0.7897, 0.7718, 0.7902, 0.7717, 0.7896, 0.7641, 0.7891, 0.7642, 0.7902, 0.7717, 0.7907, 0.7717, 0.7903, 0.7641, 0.7896, 0.7641, 0.5544, 0.9865, 0.5544, 0.9858, 0.5542, 0.9852, 0.554, 0.9846, 0.5536, 0.9841, 0.5532, 0.9836, 0.5527, 0.9833, 0.5521, 0.983, 0.5514, 0.9829, 0.5508, 0.9829, 0.5502, 0.983, 0.5496, 0.9833, 0.5491, 0.9836, 0.5486, 0.9841, 0.5482, 0.9846, 0.548, 0.9852, 0.5479, 0.9858, 0.5479, 0.9865, 0.548, 0.9871, 0.5482, 0.9877, 0.5486, 0.9882, 0.5491, 0.9887, 0.5496, 0.989, 0.5502, 0.9893, 0.5508, 0.9894, 0.5514, 0.9894, 0.5521, 0.9893, 0.5527, 0.989, 0.5532, 0.9887, 0.5536, 0.9882, 0.554, 0.9877, 0.5542, 0.9871])
me_cylinder_006.use_remesh_preserve_volume = False
me_cylinder_006.use_remesh_preserve_attributes = False
me_cylinder_006.use_mirror_vertex_groups = False
me_cylinder_006.update()
me_cylinder_005 = bpy.data.meshes.new('Cylinder.005')
me_cylinder_005.from_pydata([(1.706e-08, -0.02358, 0.02741), (0.0, -0.02955, -0.02741), (-0.004601, -0.02313, 0.02741), (-0.005764, -0.02898, -0.02741), (-0.009025, -0.02179, 0.02741), (-0.01131, -0.0273, -0.02741), (-0.0131, -0.01961, 0.02741), (-0.01642, -0.02457, -0.02741), (-0.01668, -0.01668, 0.02741), (-0.02089, -0.02089, -0.02741), (-0.01961, -0.0131, 0.02741), (-0.02457, -0.01642, -0.02741), (-0.02179, -0.009025, 0.02741), (-0.0273, -0.01131, -0.02741), (-0.02313, -0.004601, 0.02741), (-0.02898, -0.005764, -0.02741), (-0.02358, -4.624e-09, 0.02741), (-0.02955, -2.231e-09, -0.02741), (-0.02313, 0.004601, 0.02741), (-0.02898, 0.005764, -0.02741), (-0.02179, 0.009025, 0.02741), (-0.0273, 0.01131, -0.02741), (-0.01961, 0.0131, 0.02741), (-0.02457, 0.01642, -0.02741), (-0.01668, 0.01668, 0.02741), (-0.02089, 0.02089, -0.02741), (-0.0131, 0.01961, 0.02741), (-0.01642, 0.02457, -0.02741), (-0.009025, 0.02179, 0.02741), (-0.01131, 0.0273, -0.02741), (-0.004601, 0.02313, 0.02741), (-0.005764, 0.02898, -0.02741), (2.475e-08, 0.02358, 0.02741), (9.627e-09, 0.02955, -0.02741), (0.004601, 0.02313, 0.02741), (0.005764, 0.02898, -0.02741), (0.009025, 0.02179, 0.02741), (0.01131, 0.0273, -0.02741), (0.0131, 0.01961, 0.02741), (0.01642, 0.02457, -0.02741), (0.01668, 0.01668, 0.02741), (0.02089, 0.02089, -0.02741), (0.01961, 0.0131, 0.02741), (0.02457, 0.01642, -0.02741), (0.02179, 0.009025, 0.02741), (0.0273, 0.01131, -0.02741), (0.02313, 0.004601, 0.02741), (0.02898, 0.005764, -0.02741), (0.02358, -2.562e-08, 0.02741), (0.02955, -2.853e-08, -0.02741), (0.02313, -0.004601, 0.02741), (0.02898, -0.005764, -0.02741), (0.02179, -0.009025, 0.02741), (0.0273, -0.01131, -0.02741), (0.01961, -0.0131, 0.02741), (0.02457, -0.01642, -0.02741), (0.01668, -0.01668, 0.02741), (0.02089, -0.02089, -0.02741), (0.0131, -0.01961, 0.02741), (0.01642, -0.02457, -0.02741), (0.009025, -0.02179, 0.02741), (0.01131, -0.0273, -0.02741), (0.004601, -0.02313, 0.02741), (0.005764, -0.02898, -0.02741)], [], [(0, 2, 3, 1), (2, 4, 5, 3), (4, 6, 7, 5), (6, 8, 9, 7), (8, 10, 11, 9), (10, 12, 13, 11), (12, 14, 15, 13), (14, 16, 17, 15), (16, 18, 19, 17), (18, 20, 21, 19), (20, 22, 23, 21), (22, 24, 25, 23), (24, 26, 27, 25), (26, 28, 29, 27), (28, 30, 31, 29), (30, 32, 33, 31), (32, 34, 35, 33), (34, 36, 37, 35), (36, 38, 39, 37), (38, 40, 41, 39), (40, 42, 43, 41), (42, 44, 45, 43), (44, 46, 47, 45), (46, 48, 49, 47), (48, 50, 51, 49), (50, 52, 53, 51), (52, 54, 55, 53), (54, 56, 57, 55), (56, 58, 59, 57), (58, 60, 61, 59), (3, 5, 7, 9, 11, 13, 15, 17, 19, 21, 23, 25, 27, 29, 31, 33, 35, 37, 39, 41, 43, 45, 47, 49, 51, 53, 55, 57, 59, 61, 63, 1), (60, 62, 63, 61), (62, 0, 1, 63), (0, 62, 60, 58, 56, 54, 52, 50, 48, 46, 44, 42, 40, 38, 36, 34, 32, 30, 28, 26, 24, 22, 20, 18, 16, 14, 12, 10, 8, 6, 4, 2)])
_uv = me_cylinder_005.uv_layers.new(name='UVMap')
_uv.uv.foreach_set('vector', [0.6428, 0.9899, 0.6434, 0.9899, 0.6431, 0.9822, 0.6424, 0.9823, 0.6434, 0.9899, 0.644, 0.9898, 0.6439, 0.9822, 0.6431, 0.9822, 0.644, 0.9898, 0.6446, 0.9898, 0.6447, 0.9822, 0.6439, 0.9822, 0.6446, 0.9898, 0.6453, 0.9899, 0.6455, 0.9822, 0.6447, 0.9822, 0.6453, 0.9899, 0.6459, 0.9899, 0.6463, 0.9823, 0.6455, 0.9822, 0.6459, 0.9899, 0.6464, 0.9899, 0.6469, 0.9823, 0.6463, 0.9823, 0.6464, 0.9899, 0.6468, 0.99, 0.6475, 0.9824, 0.6469, 0.9823, 0.6231, 0.9908, 0.6237, 0.9908, 0.6233, 0.9832, 0.6226, 0.9832, 0.6237, 0.9908, 0.6243, 0.9908, 0.624, 0.9831, 0.6233, 0.9832, 0.6243, 0.9908, 0.6249, 0.9908, 0.6248, 0.9831, 0.624, 0.9831, 0.6249, 0.9908, 0.6255, 0.9908, 0.6256, 0.9831, 0.6248, 0.9831, 0.6255, 0.9908, 0.6262, 0.9908, 0.6264, 0.9831, 0.6256, 0.9831, 0.6262, 0.9908, 0.6267, 0.9908, 0.6271, 0.9832, 0.6264, 0.9831, 0.6267, 0.9908, 0.6273, 0.9908, 0.6278, 0.9832, 0.6271, 0.9832, 0.524, 0.9907, 0.5245, 0.9906, 0.524, 0.983, 0.5235, 0.9831, 0.5245, 0.9906, 0.525, 0.9906, 0.5247, 0.983, 0.524, 0.983, 0.525, 0.9906, 0.5256, 0.9906, 0.5254, 0.9829, 0.5247, 0.983, 0.5256, 0.9906, 0.5262, 0.9906, 0.5262, 0.9829, 0.5254, 0.9829, 0.5262, 0.9906, 0.5268, 0.9906, 0.527, 0.9829, 0.5262, 0.9829, 0.5268, 0.9906, 0.5275, 0.9906, 0.5278, 0.983, 0.527, 0.9829, 0.5275, 0.9906, 0.5281, 0.9906, 0.5285, 0.983, 0.5278, 0.983, 0.5281, 0.9906, 0.5286, 0.9907, 0.5292, 0.9831, 0.5285, 0.983, 0.5299, 0.9907, 0.5304, 0.9906, 0.5299, 0.983, 0.5294, 0.9831, 0.5304, 0.9906, 0.5309, 0.9906, 0.5306, 0.983, 0.5299, 0.983, 0.5309, 0.9906, 0.5315, 0.9906, 0.5313, 0.9829, 0.5306, 0.983, 0.5315, 0.9906, 0.5321, 0.9906, 0.5321, 0.9829, 0.5313, 0.9829, 0.5321, 0.9906, 0.5328, 0.9906, 0.5329, 0.9829, 0.5321, 0.9829, 0.5328, 0.9906, 0.5334, 0.9906, 0.5337, 0.983, 0.5329, 0.9829, 0.5334, 0.9906, 0.534, 0.9906, 0.5344, 0.983, 0.5337, 0.983, 0.534, 0.9906, 0.5345, 0.9907, 0.5351, 0.9831, 0.5344, 0.983, 0.7683, 0.9834, 0.768, 0.9827, 0.7676, 0.982, 0.767, 0.9814, 0.7664, 0.981, 0.7656, 0.9807, 0.7648, 0.9805, 0.764, 0.9805, 0.7632, 0.9807, 0.7625, 0.981, 0.7618, 0.9814, 0.7613, 0.982, 0.7608, 0.9827, 0.7605, 0.9834, 0.7604, 0.9842, 0.7604, 0.985, 0.7605, 0.9858, 0.7608, 0.9865, 0.7613, 0.9872, 0.7618, 0.9877, 0.7625, 0.9882, 0.7632, 0.9885, 0.764, 0.9886, 0.7648, 0.9886, 0.7656, 0.9885, 0.7664, 0.9882, 0.767, 0.9877, 0.7676, 0.9872, 0.768, 0.9865, 0.7683, 0.9858, 0.7685, 0.985, 0.7685, 0.9842, 0.6418, 0.99, 0.6423, 0.9899, 0.6417, 0.9823, 0.6412, 0.9824, 0.6423, 0.9899, 0.6428, 0.9899, 0.6424, 0.9823, 0.6417, 0.9823, 0.5477, 0.9865, 0.5477, 0.9858, 0.5476, 0.9852, 0.5473, 0.9846, 0.547, 0.9841, 0.5465, 0.9836, 0.546, 0.9833, 0.5454, 0.983, 0.5448, 0.9829, 0.5441, 0.9829, 0.5435, 0.983, 0.5429, 0.9833, 0.5424, 0.9836, 0.5419, 0.9841, 0.5416, 0.9846, 0.5413, 0.9852, 0.5412, 0.9858, 0.5412, 0.9865, 0.5413, 0.9871, 0.5416, 0.9877, 0.5419, 0.9882, 0.5424, 0.9887, 0.5429, 0.989, 0.5435, 0.9893, 0.5441, 0.9894, 0.5448, 0.9894, 0.5454, 0.9893, 0.546, 0.989, 0.5465, 0.9887, 0.547, 0.9882, 0.5473, 0.9877, 0.5476, 0.9871])
me_cylinder_005.use_remesh_preserve_volume = False
me_cylinder_005.use_remesh_preserve_attributes = False
me_cylinder_005.use_mirror_vertex_groups = False
me_cylinder_005.update()
me_cylinder_004 = bpy.data.meshes.new('Cylinder.004')
me_cylinder_004.from_pydata([(2.954e-08, -0.04082, 0.02741), (0.0, -0.05115, -0.02741), (-0.007964, -0.04004, 0.02741), (-0.009979, -0.05017, -0.02741), (-0.01562, -0.03772, 0.02741), (-0.01957, -0.04726, -0.02741), (-0.02268, -0.03394, 0.02741), (-0.02842, -0.04253, -0.02741), (-0.02887, -0.02887, 0.02741), (-0.03617, -0.03617, -0.02741), (-0.03394, -0.02268, 0.02741), (-0.04253, -0.02842, -0.02741), (-0.03772, -0.01562, 0.02741), (-0.04726, -0.01957, -0.02741), (-0.04004, -0.007964, 0.02741), (-0.05017, -0.009979, -0.02741), (-0.04082, -8.005e-09, 0.02741), (-0.05115, -3.862e-09, -0.02741), (-0.04004, 0.007964, 0.02741), (-0.05017, 0.009979, -0.02741), (-0.03772, 0.01562, 0.02741), (-0.04726, 0.01957, -0.02741), (-0.03394, 0.02268, 0.02741), (-0.04253, 0.02842, -0.02741), (-0.02887, 0.02887, 0.02741), (-0.03617, 0.03617, -0.02741), (-0.02268, 0.03394, 0.02741), (-0.02842, 0.04253, -0.02741), (-0.01562, 0.03772, 0.02741), (-0.01957, 0.04726, -0.02741), (-0.007964, 0.04004, 0.02741), (-0.009979, 0.05017, -0.02741), (4.284e-08, 0.04082, 0.02741), (1.667e-08, 0.05115, -0.02741), (0.007965, 0.04004, 0.02741), (0.009979, 0.05017, -0.02741), (0.01562, 0.03772, 0.02741), (0.01957, 0.04726, -0.02741), (0.02268, 0.03394, 0.02741), (0.02842, 0.04253, -0.02741), (0.02887, 0.02887, 0.02741), (0.03617, 0.03617, -0.02741), (0.03394, 0.02268, 0.02741), (0.04253, 0.02842, -0.02741), (0.03772, 0.01562, 0.02741), (0.04726, 0.01957, -0.02741), (0.04004, 0.007964, 0.02741), (0.05017, 0.009979, -0.02741), (0.04082, -4.434e-08, 0.02741), (0.05115, -4.939e-08, -0.02741), (0.04004, -0.007965, 0.02741), (0.05017, -0.009979, -0.02741), (0.03772, -0.01562, 0.02741), (0.04726, -0.01957, -0.02741), (0.03394, -0.02268, 0.02741), (0.04253, -0.02842, -0.02741), (0.02887, -0.02887, 0.02741), (0.03617, -0.03617, -0.02741), (0.02268, -0.03394, 0.02741), (0.02842, -0.04253, -0.02741), (0.01562, -0.03772, 0.02741), (0.01957, -0.04726, -0.02741), (0.007964, -0.04004, 0.02741), (0.009979, -0.05017, -0.02741)], [], [(0, 2, 3, 1), (2, 4, 5, 3), (4, 6, 7, 5), (6, 8, 9, 7), (8, 10, 11, 9), (10, 12, 13, 11), (12, 14, 15, 13), (14, 16, 17, 15), (16, 18, 19, 17), (18, 20, 21, 19), (20, 22, 23, 21), (22, 24, 25, 23), (24, 26, 27, 25), (26, 28, 29, 27), (28, 30, 31, 29), (30, 32, 33, 31), (32, 34, 35, 33), (34, 36, 37, 35), (36, 38, 39, 37), (38, 40, 41, 39), (40, 42, 43, 41), (42, 44, 45, 43), (44, 46, 47, 45), (46, 48, 49, 47), (48, 50, 51, 49), (50, 52, 53, 51), (52, 54, 55, 53), (54, 56, 57, 55), (56, 58, 59, 57), (58, 60, 61, 59), (3, 5, 7, 9, 11, 13, 15, 17, 19, 21, 23, 25, 27, 29, 31, 33, 35, 37, 39, 41, 43, 45, 47, 49, 51, 53, 55, 57, 59, 61, 63, 1), (60, 62, 63, 61), (62, 0, 1, 63), (0, 62, 60, 58, 56, 54, 52, 50, 48, 46, 44, 42, 40, 38, 36, 34, 32, 30, 28, 26, 24, 22, 20, 18, 16, 14, 12, 10, 8, 6, 4, 2)])
_uv = me_cylinder_004.uv_layers.new(name='UVMap')
_uv.uv.foreach_set('vector', [0.5454, 0.9766, 0.5455, 0.9755, 0.5378, 0.9751, 0.5377, 0.9765, 0.5455, 0.9755, 0.5456, 0.9745, 0.5379, 0.9738, 0.5378, 0.9751, 0.5456, 0.9745, 0.5457, 0.9736, 0.538, 0.9727, 0.5379, 0.9738, 0.5457, 0.9736, 0.5458, 0.9728, 0.5382, 0.9717, 0.538, 0.9727, 0.7356, 0.9886, 0.7355, 0.9877, 0.7278, 0.9883, 0.728, 0.9895, 0.7355, 0.9877, 0.7354, 0.9867, 0.7277, 0.9871, 0.7278, 0.9883, 0.7354, 0.9867, 0.7354, 0.9856, 0.7277, 0.9857, 0.7277, 0.9871, 0.7354, 0.9856, 0.7354, 0.9845, 0.7277, 0.9843, 0.7277, 0.9857, 0.7354, 0.9845, 0.7354, 0.9834, 0.7277, 0.983, 0.7277, 0.9843, 0.7354, 0.9834, 0.7355, 0.9823, 0.7278, 0.9817, 0.7277, 0.983, 0.7355, 0.9823, 0.7356, 0.9814, 0.728, 0.9805, 0.7278, 0.9817, 0.5562, 0.9699, 0.5563, 0.9707, 0.564, 0.9698, 0.5638, 0.9688, 0.5563, 0.9707, 0.5564, 0.9716, 0.5641, 0.9709, 0.564, 0.9698, 0.5564, 0.9716, 0.5565, 0.9726, 0.5642, 0.9722, 0.5641, 0.9709, 0.5565, 0.9726, 0.5566, 0.9737, 0.5643, 0.9736, 0.5642, 0.9722, 0.5566, 0.9737, 0.5566, 0.9748, 0.5643, 0.9749, 0.5643, 0.9736, 0.5566, 0.9748, 0.5565, 0.9759, 0.5642, 0.9763, 0.5643, 0.9749, 0.5565, 0.9759, 0.5564, 0.9769, 0.5641, 0.9776, 0.5642, 0.9763, 0.5564, 0.9769, 0.5563, 0.9778, 0.564, 0.9787, 0.5641, 0.9776, 0.5563, 0.9778, 0.5562, 0.9786, 0.5638, 0.9797, 0.564, 0.9787, 0.7274, 0.9886, 0.7273, 0.9877, 0.7196, 0.9883, 0.7198, 0.9895, 0.7273, 0.9877, 0.7272, 0.9867, 0.7195, 0.9871, 0.7196, 0.9883, 0.7272, 0.9867, 0.7272, 0.9856, 0.7195, 0.9857, 0.7195, 0.9871, 0.7272, 0.9856, 0.7272, 0.9845, 0.7195, 0.9843, 0.7195, 0.9857, 0.7272, 0.9845, 0.7272, 0.9834, 0.7195, 0.983, 0.7195, 0.9843, 0.7272, 0.9834, 0.7273, 0.9823, 0.7196, 0.9817, 0.7195, 0.983, 0.7273, 0.9823, 0.7274, 0.9814, 0.7198, 0.9805, 0.7196, 0.9817, 0.5458, 0.9815, 0.5457, 0.9808, 0.538, 0.9817, 0.5382, 0.9826, 0.5457, 0.9808, 0.5456, 0.9798, 0.5379, 0.9805, 0.538, 0.9817, 0.5456, 0.9798, 0.5455, 0.9788, 0.5378, 0.9792, 0.5379, 0.9805, 0.5289, 0.9688, 0.5299, 0.9698, 0.531, 0.9705, 0.5323, 0.9711, 0.5336, 0.9713, 0.535, 0.9713, 0.5364, 0.9711, 0.5377, 0.9705, 0.5388, 0.9698, 0.5398, 0.9688, 0.5406, 0.9676, 0.5411, 0.9663, 0.5414, 0.965, 0.5414, 0.9636, 0.5411, 0.9622, 0.5406, 0.9609, 0.5398, 0.9598, 0.5388, 0.9588, 0.5377, 0.958, 0.5364, 0.9575, 0.535, 0.9572, 0.5336, 0.9572, 0.5323, 0.9575, 0.531, 0.958, 0.5299, 0.9588, 0.5289, 0.9598, 0.5281, 0.9609, 0.5276, 0.9622, 0.5273, 0.9636, 0.5273, 0.965, 0.5276, 0.9663, 0.5281, 0.9676, 0.5455, 0.9788, 0.5454, 0.9777, 0.5377, 0.9779, 0.5378, 0.9792, 0.5454, 0.9777, 0.5454, 0.9766, 0.5377, 0.9765, 0.5377, 0.9779, 0.7607, 0.8168, 0.7597, 0.8172, 0.7587, 0.8178, 0.758, 0.8186, 0.7573, 0.8195, 0.7569, 0.8205, 0.7567, 0.8216, 0.7567, 0.8227, 0.7569, 0.8238, 0.7573, 0.8248, 0.758, 0.8258, 0.7587, 0.8265, 0.7597, 0.8272, 0.7607, 0.8276, 0.7618, 0.8278, 0.7629, 0.8278, 0.764, 0.8276, 0.765, 0.8272, 0.7659, 0.8265, 0.7667, 0.8258, 0.7673, 0.8248, 0.7677, 0.8238, 0.7679, 0.8227, 0.7679, 0.8216, 0.7677, 0.8205, 0.7673, 0.8195, 0.7667, 0.8186, 0.7659, 0.8178, 0.765, 0.8172, 0.764, 0.8168, 0.7629, 0.8166, 0.7618, 0.8166])
me_cylinder_004.use_remesh_preserve_volume = False
me_cylinder_004.use_remesh_preserve_attributes = False
me_cylinder_004.use_mirror_vertex_groups = False
me_cylinder_004.update()
me_cylinder_003 = bpy.data.meshes.new('Cylinder.003')
me_cylinder_003.from_pydata([(2.954e-08, -0.04082, 0.02741), (0.0, -0.05115, -0.02741), (-0.007964, -0.04004, 0.02741), (-0.009979, -0.05017, -0.02741), (-0.01562, -0.03772, 0.02741), (-0.01957, -0.04726, -0.02741), (-0.02268, -0.03394, 0.02741), (-0.02842, -0.04253, -0.02741), (-0.02887, -0.02887, 0.02741), (-0.03617, -0.03617, -0.02741), (-0.03394, -0.02268, 0.02741), (-0.04253, -0.02842, -0.02741), (-0.03772, -0.01562, 0.02741), (-0.04726, -0.01957, -0.02741), (-0.04004, -0.007964, 0.02741), (-0.05017, -0.009979, -0.02741), (-0.04082, -8.005e-09, 0.02741), (-0.05115, -3.862e-09, -0.02741), (-0.04004, 0.007964, 0.02741), (-0.05017, 0.009979, -0.02741), (-0.03772, 0.01562, 0.02741), (-0.04726, 0.01957, -0.02741), (-0.03394, 0.02268, 0.02741), (-0.04253, 0.02842, -0.02741), (-0.02887, 0.02887, 0.02741), (-0.03617, 0.03617, -0.02741), (-0.02268, 0.03394, 0.02741), (-0.02842, 0.04253, -0.02741), (-0.01562, 0.03772, 0.02741), (-0.01957, 0.04726, -0.02741), (-0.007964, 0.04004, 0.02741), (-0.009979, 0.05017, -0.02741), (4.284e-08, 0.04082, 0.02741), (1.667e-08, 0.05115, -0.02741), (0.007965, 0.04004, 0.02741), (0.009979, 0.05017, -0.02741), (0.01562, 0.03772, 0.02741), (0.01957, 0.04726, -0.02741), (0.02268, 0.03394, 0.02741), (0.02842, 0.04253, -0.02741), (0.02887, 0.02887, 0.02741), (0.03617, 0.03617, -0.02741), (0.03394, 0.02268, 0.02741), (0.04253, 0.02842, -0.02741), (0.03772, 0.01562, 0.02741), (0.04726, 0.01957, -0.02741), (0.04004, 0.007964, 0.02741), (0.05017, 0.009979, -0.02741), (0.04082, -4.434e-08, 0.02741), (0.05115, -4.939e-08, -0.02741), (0.04004, -0.007965, 0.02741), (0.05017, -0.009979, -0.02741), (0.03772, -0.01562, 0.02741), (0.04726, -0.01957, -0.02741), (0.03394, -0.02268, 0.02741), (0.04253, -0.02842, -0.02741), (0.02887, -0.02887, 0.02741), (0.03617, -0.03617, -0.02741), (0.02268, -0.03394, 0.02741), (0.02842, -0.04253, -0.02741), (0.01562, -0.03772, 0.02741), (0.01957, -0.04726, -0.02741), (0.007964, -0.04004, 0.02741), (0.009979, -0.05017, -0.02741)], [], [(0, 2, 3, 1), (2, 4, 5, 3), (4, 6, 7, 5), (6, 8, 9, 7), (8, 10, 11, 9), (10, 12, 13, 11), (12, 14, 15, 13), (14, 16, 17, 15), (16, 18, 19, 17), (18, 20, 21, 19), (20, 22, 23, 21), (22, 24, 25, 23), (24, 26, 27, 25), (26, 28, 29, 27), (28, 30, 31, 29), (30, 32, 33, 31), (32, 34, 35, 33), (34, 36, 37, 35), (36, 38, 39, 37), (38, 40, 41, 39), (40, 42, 43, 41), (42, 44, 45, 43), (44, 46, 47, 45), (46, 48, 49, 47), (48, 50, 51, 49), (50, 52, 53, 51), (52, 54, 55, 53), (54, 56, 57, 55), (56, 58, 59, 57), (58, 60, 61, 59), (3, 5, 7, 9, 11, 13, 15, 17, 19, 21, 23, 25, 27, 29, 31, 33, 35, 37, 39, 41, 43, 45, 47, 49, 51, 53, 55, 57, 59, 61, 63, 1), (60, 62, 63, 61), (62, 0, 1, 63), (0, 62, 60, 58, 56, 54, 52, 50, 48, 46, 44, 42, 40, 38, 36, 34, 32, 30, 28, 26, 24, 22, 20, 18, 16, 14, 12, 10, 8, 6, 4, 2)])
_uv = me_cylinder_003.uv_layers.new(name='UVMap')
_uv.uv.foreach_set('vector', [0.5538, 0.9766, 0.5538, 0.9755, 0.5461, 0.9751, 0.5461, 0.9765, 0.5538, 0.9755, 0.5539, 0.9745, 0.5462, 0.9738, 0.5461, 0.9751, 0.5539, 0.9745, 0.554, 0.9736, 0.5464, 0.9727, 0.5462, 0.9738, 0.554, 0.9736, 0.5542, 0.9728, 0.5466, 0.9717, 0.5464, 0.9727, 0.752, 0.9886, 0.7518, 0.9877, 0.7442, 0.9883, 0.7443, 0.9895, 0.7518, 0.9877, 0.7518, 0.9867, 0.7441, 0.9871, 0.7442, 0.9883, 0.7518, 0.9867, 0.7517, 0.9856, 0.744, 0.9857, 0.7441, 0.9871, 0.7517, 0.9856, 0.7517, 0.9845, 0.744, 0.9843, 0.744, 0.9857, 0.7517, 0.9845, 0.7518, 0.9834, 0.7441, 0.983, 0.744, 0.9843, 0.7518, 0.9834, 0.7518, 0.9823, 0.7442, 0.9817, 0.7441, 0.983, 0.7518, 0.9823, 0.752, 0.9814, 0.7443, 0.9805, 0.7442, 0.9817, 0.6412, 0.9721, 0.6414, 0.9729, 0.649, 0.972, 0.6488, 0.971, 0.6414, 0.9729, 0.6415, 0.9738, 0.6491, 0.9731, 0.649, 0.972, 0.6415, 0.9738, 0.6416, 0.9748, 0.6492, 0.9744, 0.6491, 0.9731, 0.6416, 0.9748, 0.6416, 0.9759, 0.6493, 0.9758, 0.6492, 0.9744, 0.6416, 0.9759, 0.6416, 0.977, 0.6493, 0.9772, 0.6493, 0.9758, 0.6416, 0.977, 0.6416, 0.9781, 0.6492, 0.9785, 0.6493, 0.9772, 0.6416, 0.9781, 0.6415, 0.9791, 0.6491, 0.9798, 0.6492, 0.9785, 0.6415, 0.9791, 0.6414, 0.98, 0.649, 0.981, 0.6491, 0.9798, 0.6414, 0.98, 0.6412, 0.9808, 0.6488, 0.9819, 0.649, 0.981, 0.5641, 0.9881, 0.564, 0.9872, 0.5563, 0.9878, 0.5565, 0.989, 0.564, 0.9872, 0.5639, 0.9861, 0.5562, 0.9866, 0.5563, 0.9878, 0.5639, 0.9861, 0.5639, 0.9851, 0.5562, 0.9852, 0.5562, 0.9866, 0.5639, 0.9851, 0.5639, 0.984, 0.5562, 0.9838, 0.5562, 0.9852, 0.5639, 0.984, 0.5639, 0.9829, 0.5562, 0.9825, 0.5562, 0.9838, 0.5639, 0.9829, 0.564, 0.9818, 0.5563, 0.9812, 0.5562, 0.9825, 0.564, 0.9818, 0.5641, 0.9809, 0.5565, 0.98, 0.5563, 0.9812, 0.5542, 0.9815, 0.554, 0.9808, 0.5464, 0.9817, 0.5466, 0.9826, 0.554, 0.9808, 0.5539, 0.9798, 0.5462, 0.9805, 0.5464, 0.9817, 0.5539, 0.9798, 0.5538, 0.9788, 0.5461, 0.9792, 0.5462, 0.9805, 0.5144, 0.9688, 0.5154, 0.9698, 0.5165, 0.9705, 0.5178, 0.9711, 0.5192, 0.9713, 0.5205, 0.9713, 0.5219, 0.9711, 0.5232, 0.9705, 0.5243, 0.9698, 0.5253, 0.9688, 0.5261, 0.9676, 0.5266, 0.9663, 0.5269, 0.965, 0.5269, 0.9636, 0.5266, 0.9622, 0.5261, 0.9609, 0.5253, 0.9598, 0.5243, 0.9588, 0.5232, 0.958, 0.5219, 0.9575, 0.5205, 0.9572, 0.5192, 0.9572, 0.5178, 0.9575, 0.5165, 0.958, 0.5154, 0.9588, 0.5144, 0.9598, 0.5136, 0.9609, 0.5131, 0.9622, 0.5128, 0.9636, 0.5128, 0.965, 0.5131, 0.9663, 0.5136, 0.9676, 0.5538, 0.9788, 0.5538, 0.9777, 0.5461, 0.9779, 0.5461, 0.9792, 0.5538, 0.9777, 0.5538, 0.9766, 0.5461, 0.9765, 0.5461, 0.9779, 0.7722, 0.8168, 0.7712, 0.8172, 0.7703, 0.8178, 0.7695, 0.8186, 0.7689, 0.8195, 0.7685, 0.8205, 0.7683, 0.8216, 0.7683, 0.8227, 0.7685, 0.8238, 0.7689, 0.8248, 0.7695, 0.8258, 0.7703, 0.8265, 0.7712, 0.8272, 0.7722, 0.8276, 0.7733, 0.8278, 0.7744, 0.8278, 0.7755, 0.8276, 0.7765, 0.8272, 0.7774, 0.8265, 0.7782, 0.8258, 0.7788, 0.8248, 0.7793, 0.8238, 0.7795, 0.8227, 0.7795, 0.8216, 0.7793, 0.8205, 0.7788, 0.8195, 0.7782, 0.8186, 0.7774, 0.8178, 0.7765, 0.8172, 0.7755, 0.8168, 0.7744, 0.8166, 0.7733, 0.8166])
me_cylinder_003.use_remesh_preserve_volume = False
me_cylinder_003.use_remesh_preserve_attributes = False
me_cylinder_003.use_mirror_vertex_groups = False
me_cylinder_003.update()
me_cylinder_001 = bpy.data.meshes.new('Cylinder.001')
me_cylinder_001.from_pydata([(2.954e-08, -0.04082, 0.02741), (0.0, -0.05115, -0.02741), (-0.007964, -0.04004, 0.02741), (-0.009979, -0.05017, -0.02741), (-0.01562, -0.03772, 0.02741), (-0.01957, -0.04726, -0.02741), (-0.02268, -0.03394, 0.02741), (-0.02842, -0.04253, -0.02741), (-0.02887, -0.02887, 0.02741), (-0.03617, -0.03617, -0.02741), (-0.03394, -0.02268, 0.02741), (-0.04253, -0.02842, -0.02741), (-0.03772, -0.01562, 0.02741), (-0.04726, -0.01957, -0.02741), (-0.04004, -0.007964, 0.02741), (-0.05017, -0.009979, -0.02741), (-0.04082, -8.005e-09, 0.02741), (-0.05115, -3.862e-09, -0.02741), (-0.04004, 0.007964, 0.02741), (-0.05017, 0.009979, -0.02741), (-0.03772, 0.01562, 0.02741), (-0.04726, 0.01957, -0.02741), (-0.03394, 0.02268, 0.02741), (-0.04253, 0.02842, -0.02741), (-0.02887, 0.02887, 0.02741), (-0.03617, 0.03617, -0.02741), (-0.02268, 0.03394, 0.02741), (-0.02842, 0.04253, -0.02741), (-0.01562, 0.03772, 0.02741), (-0.01957, 0.04726, -0.02741), (-0.007964, 0.04004, 0.02741), (-0.009979, 0.05017, -0.02741), (4.284e-08, 0.04082, 0.02741), (1.667e-08, 0.05115, -0.02741), (0.007965, 0.04004, 0.02741), (0.009979, 0.05017, -0.02741), (0.01562, 0.03772, 0.02741), (0.01957, 0.04726, -0.02741), (0.02268, 0.03394, 0.02741), (0.02842, 0.04253, -0.02741), (0.02887, 0.02887, 0.02741), (0.03617, 0.03617, -0.02741), (0.03394, 0.02268, 0.02741), (0.04253, 0.02842, -0.02741), (0.03772, 0.01562, 0.02741), (0.04726, 0.01957, -0.02741), (0.04004, 0.007964, 0.02741), (0.05017, 0.009979, -0.02741), (0.04082, -4.434e-08, 0.02741), (0.05115, -4.939e-08, -0.02741), (0.04004, -0.007965, 0.02741), (0.05017, -0.009979, -0.02741), (0.03772, -0.01562, 0.02741), (0.04726, -0.01957, -0.02741), (0.03394, -0.02268, 0.02741), (0.04253, -0.02842, -0.02741), (0.02887, -0.02887, 0.02741), (0.03617, -0.03617, -0.02741), (0.02268, -0.03394, 0.02741), (0.02842, -0.04253, -0.02741), (0.01562, -0.03772, 0.02741), (0.01957, -0.04726, -0.02741), (0.007964, -0.04004, 0.02741), (0.009979, -0.05017, -0.02741)], [], [(0, 2, 3, 1), (2, 4, 5, 3), (4, 6, 7, 5), (6, 8, 9, 7), (8, 10, 11, 9), (10, 12, 13, 11), (12, 14, 15, 13), (14, 16, 17, 15), (16, 18, 19, 17), (18, 20, 21, 19), (20, 22, 23, 21), (22, 24, 25, 23), (24, 26, 27, 25), (26, 28, 29, 27), (28, 30, 31, 29), (30, 32, 33, 31), (32, 34, 35, 33), (34, 36, 37, 35), (36, 38, 39, 37), (38, 40, 41, 39), (40, 42, 43, 41), (42, 44, 45, 43), (44, 46, 47, 45), (46, 48, 49, 47), (48, 50, 51, 49), (50, 52, 53, 51), (52, 54, 55, 53), (54, 56, 57, 55), (56, 58, 59, 57), (58, 60, 61, 59), (3, 5, 7, 9, 11, 13, 15, 17, 19, 21, 23, 25, 27, 29, 31, 33, 35, 37, 39, 41, 43, 45, 47, 49, 51, 53, 55, 57, 59, 61, 63, 1), (60, 62, 63, 61), (62, 0, 1, 63), (0, 62, 60, 58, 56, 54, 52, 50, 48, 46, 44, 42, 40, 38, 36, 34, 32, 30, 28, 26, 24, 22, 20, 18, 16, 14, 12, 10, 8, 6, 4, 2)])
_uv = me_cylinder_001.uv_layers.new(name='UVMap')
_uv.uv.foreach_set('vector', [0.5288, 0.9766, 0.5288, 0.9755, 0.5211, 0.9751, 0.5211, 0.9765, 0.5288, 0.9755, 0.5289, 0.9745, 0.5212, 0.9738, 0.5211, 0.9751, 0.5289, 0.9745, 0.529, 0.9736, 0.5214, 0.9727, 0.5212, 0.9738, 0.529, 0.9736, 0.5292, 0.9728, 0.5216, 0.9717, 0.5214, 0.9727, 0.7601, 0.9886, 0.76, 0.9877, 0.7523, 0.9883, 0.7525, 0.9895, 0.76, 0.9877, 0.7599, 0.9867, 0.7522, 0.9871, 0.7523, 0.9883, 0.7599, 0.9867, 0.7599, 0.9856, 0.7522, 0.9857, 0.7522, 0.9871, 0.7599, 0.9856, 0.7599, 0.9845, 0.7522, 0.9843, 0.7522, 0.9857, 0.7599, 0.9845, 0.7599, 0.9834, 0.7522, 0.983, 0.7522, 0.9843, 0.7599, 0.9834, 0.76, 0.9823, 0.7523, 0.9817, 0.7522, 0.983, 0.76, 0.9823, 0.7601, 0.9814, 0.7525, 0.9805, 0.7523, 0.9817, 0.6329, 0.9721, 0.633, 0.9729, 0.6407, 0.972, 0.6405, 0.971, 0.633, 0.9729, 0.6331, 0.9738, 0.6408, 0.9731, 0.6407, 0.972, 0.6331, 0.9738, 0.6332, 0.9748, 0.6409, 0.9744, 0.6408, 0.9731, 0.6332, 0.9748, 0.6333, 0.9759, 0.641, 0.9758, 0.6409, 0.9744, 0.6333, 0.9759, 0.6333, 0.977, 0.641, 0.9772, 0.641, 0.9758, 0.6333, 0.977, 0.6332, 0.9781, 0.6409, 0.9785, 0.641, 0.9772, 0.6332, 0.9781, 0.6331, 0.9791, 0.6408, 0.9798, 0.6409, 0.9785, 0.6331, 0.9791, 0.633, 0.98, 0.6407, 0.981, 0.6408, 0.9798, 0.633, 0.98, 0.6329, 0.9808, 0.6405, 0.9819, 0.6407, 0.981, 0.6306, 0.982, 0.6305, 0.981, 0.6228, 0.9817, 0.623, 0.9829, 0.6305, 0.981, 0.6304, 0.98, 0.6227, 0.9804, 0.6228, 0.9817, 0.6304, 0.98, 0.6304, 0.9789, 0.6227, 0.9791, 0.6227, 0.9804, 0.6304, 0.9789, 0.6304, 0.9778, 0.6227, 0.9777, 0.6227, 0.9791, 0.6304, 0.9778, 0.6304, 0.9767, 0.6227, 0.9763, 0.6227, 0.9777, 0.6304, 0.9767, 0.6305, 0.9757, 0.6228, 0.975, 0.6227, 0.9763, 0.6305, 0.9757, 0.6306, 0.9748, 0.623, 0.9739, 0.6228, 0.975, 0.5292, 0.9815, 0.529, 0.9808, 0.5214, 0.9817, 0.5216, 0.9826, 0.529, 0.9808, 0.5289, 0.9798, 0.5212, 0.9805, 0.5214, 0.9817, 0.5289, 0.9798, 0.5288, 0.9788, 0.5211, 0.9792, 0.5212, 0.9805, 0.5433, 0.9688, 0.5443, 0.9698, 0.5455, 0.9705, 0.5468, 0.9711, 0.5481, 0.9713, 0.5495, 0.9713, 0.5509, 0.9711, 0.5521, 0.9705, 0.5533, 0.9698, 0.5543, 0.9688, 0.555, 0.9676, 0.5556, 0.9663, 0.5558, 0.965, 0.5558, 0.9636, 0.5556, 0.9622, 0.555, 0.9609, 0.5543, 0.9598, 0.5533, 0.9588, 0.5521, 0.958, 0.5509, 0.9575, 0.5495, 0.9572, 0.5481, 0.9572, 0.5468, 0.9575, 0.5455, 0.958, 0.5443, 0.9588, 0.5433, 0.9598, 0.5426, 0.9609, 0.5421, 0.9622, 0.5418, 0.9636, 0.5418, 0.965, 0.5421, 0.9663, 0.5426, 0.9676, 0.5288, 0.9788, 0.5288, 0.9777, 0.5211, 0.9779, 0.5211, 0.9792, 0.5288, 0.9777, 0.5288, 0.9766, 0.5211, 0.9765, 0.5211, 0.9779, 0.6369, 0.9596, 0.6359, 0.96, 0.635, 0.9607, 0.6342, 0.9614, 0.6336, 0.9624, 0.6331, 0.9634, 0.6329, 0.9645, 0.6329, 0.9656, 0.6331, 0.9667, 0.6336, 0.9677, 0.6342, 0.9686, 0.635, 0.9694, 0.6359, 0.97, 0.6369, 0.9704, 0.638, 0.9707, 0.6391, 0.9707, 0.6402, 0.9704, 0.6412, 0.97, 0.6421, 0.9694, 0.6429, 0.9686, 0.6435, 0.9677, 0.6439, 0.9667, 0.6441, 0.9656, 0.6441, 0.9645, 0.6439, 0.9634, 0.6435, 0.9624, 0.6429, 0.9614, 0.6421, 0.9607, 0.6412, 0.96, 0.6402, 0.9596, 0.6391, 0.9594, 0.638, 0.9594])
me_cylinder_001.use_remesh_preserve_volume = False
me_cylinder_001.use_remesh_preserve_attributes = False
me_cylinder_001.use_mirror_vertex_groups = False
me_cylinder_001.update()
me_cylinder_002 = bpy.data.meshes.new('Cylinder.002')
me_cylinder_002.from_pydata([(2.954e-08, -0.04082, 0.02741), (0.0, -0.05115, -0.02741), (-0.007964, -0.04004, 0.02741), (-0.009979, -0.05017, -0.02741), (-0.01562, -0.03772, 0.02741), (-0.01957, -0.04726, -0.02741), (-0.02268, -0.03394, 0.02741), (-0.02842, -0.04253, -0.02741), (-0.02887, -0.02887, 0.02741), (-0.03617, -0.03617, -0.02741), (-0.03394, -0.02268, 0.02741), (-0.04253, -0.02842, -0.02741), (-0.03772, -0.01562, 0.02741), (-0.04726, -0.01957, -0.02741), (-0.04004, -0.007964, 0.02741), (-0.05017, -0.009979, -0.02741), (-0.04082, -8.005e-09, 0.02741), (-0.05115, -3.862e-09, -0.02741), (-0.04004, 0.007964, 0.02741), (-0.05017, 0.009979, -0.02741), (-0.03772, 0.01562, 0.02741), (-0.04726, 0.01957, -0.02741), (-0.03394, 0.02268, 0.02741), (-0.04253, 0.02842, -0.02741), (-0.02887, 0.02887, 0.02741), (-0.03617, 0.03617, -0.02741), (-0.02268, 0.03394, 0.02741), (-0.02842, 0.04253, -0.02741), (-0.01562, 0.03772, 0.02741), (-0.01957, 0.04726, -0.02741), (-0.007964, 0.04004, 0.02741), (-0.009979, 0.05017, -0.02741), (4.284e-08, 0.04082, 0.02741), (1.667e-08, 0.05115, -0.02741), (0.007965, 0.04004, 0.02741), (0.009979, 0.05017, -0.02741), (0.01562, 0.03772, 0.02741), (0.01957, 0.04726, -0.02741), (0.02268, 0.03394, 0.02741), (0.02842, 0.04253, -0.02741), (0.02887, 0.02887, 0.02741), (0.03617, 0.03617, -0.02741), (0.03394, 0.02268, 0.02741), (0.04253, 0.02842, -0.02741), (0.03772, 0.01562, 0.02741), (0.04726, 0.01957, -0.02741), (0.04004, 0.007964, 0.02741), (0.05017, 0.009979, -0.02741), (0.04082, -4.434e-08, 0.02741), (0.05115, -4.939e-08, -0.02741), (0.04004, -0.007965, 0.02741), (0.05017, -0.009979, -0.02741), (0.03772, -0.01562, 0.02741), (0.04726, -0.01957, -0.02741), (0.03394, -0.02268, 0.02741), (0.04253, -0.02842, -0.02741), (0.02887, -0.02887, 0.02741), (0.03617, -0.03617, -0.02741), (0.02268, -0.03394, 0.02741), (0.02842, -0.04253, -0.02741), (0.01562, -0.03772, 0.02741), (0.01957, -0.04726, -0.02741), (0.007964, -0.04004, 0.02741), (0.009979, -0.05017, -0.02741)], [], [(0, 2, 3, 1), (2, 4, 5, 3), (4, 6, 7, 5), (6, 8, 9, 7), (8, 10, 11, 9), (10, 12, 13, 11), (12, 14, 15, 13), (14, 16, 17, 15), (16, 18, 19, 17), (18, 20, 21, 19), (20, 22, 23, 21), (22, 24, 25, 23), (24, 26, 27, 25), (26, 28, 29, 27), (28, 30, 31, 29), (30, 32, 33, 31), (32, 34, 35, 33), (34, 36, 37, 35), (36, 38, 39, 37), (38, 40, 41, 39), (40, 42, 43, 41), (42, 44, 45, 43), (44, 46, 47, 45), (46, 48, 49, 47), (48, 50, 51, 49), (50, 52, 53, 51), (52, 54, 55, 53), (54, 56, 57, 55), (56, 58, 59, 57), (58, 60, 61, 59), (3, 5, 7, 9, 11, 13, 15, 17, 19, 21, 23, 25, 27, 29, 31, 33, 35, 37, 39, 41, 43, 45, 47, 49, 51, 53, 55, 57, 59, 61, 63, 1), (60, 62, 63, 61), (62, 0, 1, 63), (0, 62, 60, 58, 56, 54, 52, 50, 48, 46, 44, 42, 40, 38, 36, 34, 32, 30, 28, 26, 24, 22, 20, 18, 16, 14, 12, 10, 8, 6, 4, 2)])
_uv = me_cylinder_002.uv_layers.new(name='UVMap')
_uv.uv.foreach_set('vector', [0.5371, 0.9766, 0.5371, 0.9755, 0.5295, 0.9751, 0.5294, 0.9765, 0.5371, 0.9755, 0.5372, 0.9745, 0.5296, 0.9738, 0.5295, 0.9751, 0.5372, 0.9745, 0.5373, 0.9736, 0.5297, 0.9727, 0.5296, 0.9738, 0.5373, 0.9736, 0.5375, 0.9728, 0.5299, 0.9717, 0.5297, 0.9727, 0.7438, 0.9886, 0.7437, 0.9877, 0.736, 0.9883, 0.7361, 0.9895, 0.7437, 0.9877, 0.7436, 0.9867, 0.7359, 0.9871, 0.736, 0.9883, 0.7436, 0.9867, 0.7435, 0.9856, 0.7358, 0.9857, 0.7359, 0.9871, 0.7435, 0.9856, 0.7435, 0.9845, 0.7358, 0.9843, 0.7358, 0.9857, 0.7435, 0.9845, 0.7436, 0.9834, 0.7359, 0.983, 0.7358, 0.9843, 0.7436, 0.9834, 0.7437, 0.9823, 0.736, 0.9817, 0.7359, 0.983, 0.7437, 0.9823, 0.7438, 0.9814, 0.7361, 0.9805, 0.736, 0.9817, 0.5127, 0.9728, 0.5129, 0.9736, 0.5205, 0.9727, 0.5203, 0.9717, 0.5129, 0.9736, 0.513, 0.9745, 0.5207, 0.9738, 0.5205, 0.9727, 0.513, 0.9745, 0.5131, 0.9755, 0.5208, 0.9751, 0.5207, 0.9738, 0.5131, 0.9755, 0.5131, 0.9766, 0.5208, 0.9765, 0.5208, 0.9751, 0.5131, 0.9766, 0.5131, 0.9777, 0.5208, 0.9779, 0.5208, 0.9765, 0.5131, 0.9777, 0.5131, 0.9788, 0.5208, 0.9792, 0.5208, 0.9779, 0.5131, 0.9788, 0.513, 0.9798, 0.5207, 0.9805, 0.5208, 0.9792, 0.513, 0.9798, 0.5129, 0.9808, 0.5205, 0.9817, 0.5207, 0.9805, 0.5129, 0.9808, 0.5127, 0.9815, 0.5203, 0.9826, 0.5205, 0.9817, 0.7877, 0.8246, 0.7876, 0.8237, 0.7799, 0.8244, 0.7801, 0.8255, 0.7876, 0.8237, 0.7875, 0.8227, 0.7798, 0.8231, 0.7799, 0.8244, 0.7875, 0.8227, 0.7875, 0.8216, 0.7798, 0.8217, 0.7798, 0.8231, 0.7875, 0.8216, 0.7875, 0.8205, 0.7798, 0.8203, 0.7798, 0.8217, 0.7875, 0.8205, 0.7875, 0.8194, 0.7798, 0.819, 0.7798, 0.8203, 0.7875, 0.8194, 0.7876, 0.8183, 0.7799, 0.8177, 0.7798, 0.819, 0.7876, 0.8183, 0.7877, 0.8174, 0.7801, 0.8165, 0.7799, 0.8177, 0.5375, 0.9815, 0.5373, 0.9808, 0.5297, 0.9817, 0.5299, 0.9826, 0.5373, 0.9808, 0.5372, 0.9798, 0.5296, 0.9805, 0.5297, 0.9817, 0.5372, 0.9798, 0.5371, 0.9788, 0.5295, 0.9792, 0.5296, 0.9805, 0.6201, 0.971, 0.621, 0.972, 0.6222, 0.9727, 0.6235, 0.9733, 0.6248, 0.9735, 0.6262, 0.9735, 0.6276, 0.9733, 0.6288, 0.9727, 0.63, 0.972, 0.631, 0.971, 0.6317, 0.9698, 0.6323, 0.9686, 0.6325, 0.9672, 0.6325, 0.9658, 0.6323, 0.9644, 0.6317, 0.9632, 0.631, 0.962, 0.63, 0.961, 0.6288, 0.9603, 0.6276, 0.9597, 0.6262, 0.9595, 0.6248, 0.9595, 0.6235, 0.9597, 0.6222, 0.9603, 0.621, 0.961, 0.6201, 0.962, 0.6193, 0.9632, 0.6188, 0.9644, 0.6185, 0.9658, 0.6185, 0.9672, 0.6188, 0.9686, 0.6193, 0.9698, 0.5371, 0.9788, 0.5371, 0.9777, 0.5294, 0.9779, 0.5295, 0.9792, 0.5371, 0.9777, 0.5371, 0.9766, 0.5294, 0.9765, 0.5294, 0.9779, 0.5602, 0.9574, 0.5592, 0.9578, 0.5582, 0.9584, 0.5575, 0.9592, 0.5569, 0.9602, 0.5564, 0.9612, 0.5562, 0.9623, 0.5562, 0.9634, 0.5564, 0.9645, 0.5569, 0.9655, 0.5575, 0.9664, 0.5582, 0.9672, 0.5592, 0.9678, 0.5602, 0.9682, 0.5613, 0.9684, 0.5624, 0.9684, 0.5635, 0.9682, 0.5645, 0.9678, 0.5654, 0.9672, 0.5662, 0.9664, 0.5668, 0.9655, 0.5672, 0.9645, 0.5674, 0.9634, 0.5674, 0.9623, 0.5672, 0.9612, 0.5668, 0.9602, 0.5662, 0.9592, 0.5654, 0.9584, 0.5645, 0.9578, 0.5635, 0.9574, 0.5624, 0.9572, 0.5613, 0.9572])
me_cylinder_002.use_remesh_preserve_volume = False
me_cylinder_002.use_remesh_preserve_attributes = False
me_cylinder_002.use_mirror_vertex_groups = False
me_cylinder_002.update()
me_cube_010 = bpy.data.meshes.new('Cube.010')
me_cube_010.from_pydata([(-0.02837, -0.00863, -0.01705), (-0.02837, -0.00863, 0.01705), (-0.02837, 0.00863, -0.01705), (-0.02837, 0.00863, 0.01705), (0.02837, -0.00863, -0.01705), (0.02837, -0.00863, 0.01705), (0.02837, 0.00863, -0.01705), (0.02837, 0.00863, 0.01705)], [], [(0, 1, 3, 2), (2, 3, 7, 6), (6, 7, 5, 4), (4, 5, 1, 0), (2, 6, 4, 0), (7, 3, 1, 5)])
_uv = me_cube_010.uv_layers.new(name='UVMap')
_uv.uv.foreach_set('vector', [0.7507, 0.825, 0.7507, 0.8297, 0.7483, 0.8297, 0.7483, 0.825, 0.6684, 0.9929, 0.6637, 0.9929, 0.6637, 0.985, 0.6684, 0.985, 0.7335, 0.825, 0.7335, 0.8297, 0.7311, 0.8297, 0.7311, 0.825, 0.5998, 0.9833, 0.6045, 0.9833, 0.6045, 0.9912, 0.5998, 0.9912, 0.7934, 0.9921, 0.7934, 0.9842, 0.7958, 0.9842, 0.7958, 0.9921, 0.6617, 0.9836, 0.6617, 0.9915, 0.6593, 0.9915, 0.6593, 0.9836])
me_cube_010.use_remesh_preserve_volume = False
me_cube_010.use_remesh_preserve_attributes = False
me_cube_010.use_mirror_vertex_groups = False
me_cube_010.update()
me_cube_009 = bpy.data.meshes.new('Cube.009')
me_cube_009.from_pydata([(-0.02837, -0.00863, -0.01705), (-0.02837, -0.00863, 0.01705), (-0.02837, 0.00863, -0.01705), (-0.02837, 0.00863, 0.01705), (0.02837, -0.00863, -0.01705), (0.02837, -0.00863, 0.01705), (0.02837, 0.00863, -0.01705), (0.02837, 0.00863, 0.01705)], [], [(0, 1, 3, 2), (2, 3, 7, 6), (6, 7, 5, 4), (4, 5, 1, 0), (2, 6, 4, 0), (7, 3, 1, 5)])
_uv = me_cube_009.uv_layers.new(name='UVMap')
_uv.uv.foreach_set('vector', [0.7384, 0.825, 0.7384, 0.8297, 0.736, 0.8297, 0.736, 0.825, 0.6829, 0.9929, 0.6782, 0.9929, 0.6782, 0.985, 0.6829, 0.985, 0.736, 0.825, 0.736, 0.8297, 0.7336, 0.8297, 0.7336, 0.825, 0.6279, 0.9831, 0.6326, 0.9831, 0.6326, 0.991, 0.6279, 0.991, 0.6443, 0.9672, 0.6443, 0.9594, 0.6467, 0.9594, 0.6467, 0.9672, 0.7951, 0.8145, 0.7951, 0.8224, 0.7927, 0.8224, 0.7927, 0.8145])
me_cube_009.use_remesh_preserve_volume = False
me_cube_009.use_remesh_preserve_attributes = False
me_cube_009.use_mirror_vertex_groups = False
me_cube_009.update()
me_cube_008 = bpy.data.meshes.new('Cube.008')
me_cube_008.from_pydata([(-0.02837, -0.00863, -0.01705), (-0.02837, -0.00863, 0.01705), (-0.02837, 0.00863, -0.01705), (-0.02837, 0.00863, 0.01705), (0.02837, -0.00863, -0.01705), (0.02837, -0.00863, 0.01705), (0.02837, 0.00863, -0.01705), (0.02837, 0.00863, 0.01705)], [], [(0, 1, 3, 2), (2, 3, 7, 6), (6, 7, 5, 4), (4, 5, 1, 0), (2, 6, 4, 0), (7, 3, 1, 5)])
_uv = me_cube_008.uv_layers.new(name='UVMap')
_uv.uv.foreach_set('vector', [0.7458, 0.825, 0.7458, 0.8297, 0.7434, 0.8297, 0.7434, 0.825, 0.6781, 0.9929, 0.6734, 0.9929, 0.6734, 0.985, 0.6781, 0.985, 0.7433, 0.825, 0.7433, 0.8297, 0.741, 0.8297, 0.741, 0.825, 0.595, 0.9833, 0.5997, 0.9833, 0.5997, 0.9912, 0.595, 0.9912, 0.6061, 0.9912, 0.6061, 0.9833, 0.6085, 0.9833, 0.6085, 0.9912, 0.515, 0.9829, 0.515, 0.9908, 0.5127, 0.9908, 0.5127, 0.9829])
me_cube_008.use_remesh_preserve_volume = False
me_cube_008.use_remesh_preserve_attributes = False
me_cube_008.use_mirror_vertex_groups = False
me_cube_008.update()
me_cube = bpy.data.meshes.new('Cube')
me_cube.from_pydata([(-0.02837, -0.00863, -0.01705), (-0.02837, -0.00863, 0.01705), (-0.02837, 0.00863, -0.01705), (-0.02837, 0.00863, 0.01705), (0.02837, -0.00863, -0.01705), (0.02837, -0.00863, 0.01705), (0.02837, 0.00863, -0.01705), (0.02837, 0.00863, 0.01705)], [], [(0, 1, 3, 2), (2, 3, 7, 6), (6, 7, 5, 4), (4, 5, 1, 0), (2, 6, 4, 0), (7, 3, 1, 5)])
_uv = me_cube.uv_layers.new(name='UVMap')
_uv.uv.foreach_set('vector', [0.7482, 0.825, 0.7482, 0.8297, 0.7459, 0.8297, 0.7459, 0.825, 0.6732, 0.9929, 0.6685, 0.9929, 0.6685, 0.985, 0.6732, 0.985, 0.7409, 0.825, 0.7409, 0.8297, 0.7385, 0.8297, 0.7385, 0.825, 0.7927, 0.8226, 0.7974, 0.8226, 0.7974, 0.8305, 0.7927, 0.8305, 0.6371, 0.9901, 0.6371, 0.9822, 0.6394, 0.9822, 0.6394, 0.9901, 0.65, 0.9822, 0.65, 0.9901, 0.6476, 0.9901, 0.6476, 0.9822])
me_cube.use_remesh_preserve_volume = False
me_cube.use_remesh_preserve_attributes = False
me_cube.use_mirror_vertex_groups = False
me_cube.update()
me_cube_007 = bpy.data.meshes.new('Cube.007')
me_cube_007.from_pydata([(-0.7594, 0.2359, 1.703), (-0.8791, 0.2359, 1.637), (0.09091, 0.2359, 1.637), (-0.02883, 0.2359, 1.703), (-0.8791, 0.2662, 1.637), (-0.7594, 0.2662, 1.703), (-0.02883, 0.2662, 1.703), (0.09091, 0.2662, 1.637), (-0.8791, 0.2359, 1.237), (-0.7594, 0.2359, 1.172), (-0.02883, 0.2359, 1.172), (0.09091, 0.2359, 1.237), (-0.7594, 0.2662, 1.172), (-0.8791, 0.2662, 1.237), (0.09091, 0.2662, 1.237), (-0.02883, 0.2662, 1.172), (-0.8279, 0.2359, 1.616), (-0.7208, 0.2359, 1.674), (-0.06742, 0.2359, 1.674), (0.03968, 0.2359, 1.616), (-0.7208, 0.2359, 1.2), (-0.8279, 0.2359, 1.258), (0.03968, 0.2359, 1.258), (-0.06742, 0.2359, 1.2), (-0.8279, 0.2461, 1.616), (-0.7208, 0.2461, 1.674), (-0.06742, 0.2461, 1.674), (0.03968, 0.2461, 1.616), (-0.7208, 0.2461, 1.2), (-0.8279, 0.2461, 1.258), (0.03968, 0.2461, 1.258), (-0.06742, 0.2461, 1.2)], [], [(9, 10, 23, 20), (12, 15, 10, 9), (14, 7, 2, 11), (0, 3, 6, 5), (4, 5, 6, 7, 14, 15, 12, 13), (4, 1, 0, 5), (2, 7, 6, 3), (8, 13, 12, 9), (14, 11, 10, 15), (4, 13, 8, 1), (22, 19, 27, 30), (3, 0, 17, 18), (10, 11, 22, 23), (11, 2, 19, 22), (8, 9, 20, 21), (1, 8, 21, 16), (2, 3, 18, 19), (0, 1, 16, 17), (29, 28, 31, 30, 27, 26, 25, 24), (18, 17, 25, 26), (23, 22, 30, 31), (19, 18, 26, 27), (20, 23, 31, 28), (16, 21, 29, 24), (21, 20, 28, 29), (17, 16, 24, 25)])
_uv = me_cube_007.uv_layers.new(name='UVMap')
_uv.uv.foreach_set('vector', [0.2764, 0.5513, 0.2764, 0.7371, 0.2693, 0.7273, 0.2693, 0.5611, 0.9809, 0.22, 0.9809, 0.03416, 0.9886, 0.03416, 0.9886, 0.22, 0.4363, 0.8854, 0.4363, 0.9871, 0.4285, 0.9871, 0.4285, 0.8854, 0.9809, 0.4741, 0.9809, 0.2883, 0.9886, 0.2883, 0.9886, 0.4741, 0.01871, 0.7675, 0.002028, 0.7371, 0.002028, 0.5513, 0.01871, 0.5208, 0.1205, 0.5208, 0.1372, 0.5513, 0.1372, 0.7371, 0.1205, 0.7675, 0.9886, 0.5046, 0.9809, 0.5046, 0.9809, 0.4741, 0.9886, 0.4741, 0.9809, 0.2578, 0.9886, 0.2578, 0.9886, 0.2883, 0.9809, 0.2883, 0.9886, 0.2504, 0.9809, 0.2504, 0.9809, 0.22, 0.9886, 0.22, 0.9809, 0.003701, 0.9886, 0.003701, 0.9886, 0.03416, 0.9809, 0.03416, 0.4206, 0.9871, 0.4206, 0.8854, 0.4283, 0.8854, 0.4283, 0.9871, 0.2671, 0.8635, 0.2671, 0.7726, 0.2697, 0.7726, 0.2697, 0.8635, 0.1413, 0.7371, 0.1413, 0.5513, 0.1484, 0.5611, 0.1484, 0.7273, 0.2764, 0.7371, 0.2597, 0.7675, 0.2544, 0.7545, 0.2693, 0.7273, 0.2597, 0.7675, 0.1579, 0.7675, 0.1633, 0.7545, 0.2544, 0.7545, 0.2597, 0.5208, 0.2764, 0.5513, 0.2693, 0.5611, 0.2544, 0.5338, 0.1579, 0.5208, 0.2597, 0.5208, 0.2544, 0.5338, 0.1633, 0.5338, 0.1579, 0.7675, 0.1413, 0.7371, 0.1484, 0.7273, 0.1633, 0.7545, 0.1413, 0.5513, 0.1579, 0.5208, 0.1633, 0.5338, 0.1484, 0.5611, 0.2952, 0.7411, 0.2803, 0.7138, 0.2803, 0.5477, 0.2952, 0.5204, 0.3862, 0.5204, 0.4012, 0.5477, 0.4012, 0.7138, 0.3862, 0.7411, 0.4029, 0.7749, 0.4029, 0.9411, 0.4003, 0.9411, 0.4003, 0.7749, 0.3976, 0.7749, 0.3976, 0.7477, 0.4002, 0.7477, 0.4002, 0.7749, 0.4029, 0.7477, 0.4029, 0.7749, 0.4003, 0.7749, 0.4003, 0.7477, 0.3976, 0.9411, 0.3976, 0.7749, 0.4002, 0.7749, 0.4002, 0.9411, 0.2671, 0.9572, 0.2671, 0.8663, 0.2697, 0.8663, 0.2697, 0.9572, 0.3976, 0.9684, 0.3976, 0.9411, 0.4002, 0.9411, 0.4002, 0.9684, 0.4029, 0.9411, 0.4029, 0.9684, 0.4003, 0.9684, 0.4003, 0.9411])
me_cube_007.use_remesh_preserve_volume = False
me_cube_007.use_remesh_preserve_attributes = False
me_cube_007.use_mirror_vertex_groups = False
me_cube_007.update()
me_cube_000 = bpy.data.meshes.new('Cube.000')
me_cube_000.from_pydata([(-0.4113, 0.2705, 1.459), (-0.4762, 0.2705, 1.403), (0.04924, 0.2705, 1.403), (-0.01562, 0.2705, 1.459), (-0.4762, 0.3053, 1.403), (-0.4113, 0.3053, 1.459), (-0.01562, 0.3053, 1.459), (0.04924, 0.3053, 1.403), (-0.4762, 0.2705, 1.06), (-0.4113, 0.2705, 1.004), (-0.01562, 0.2705, 1.004), (0.04924, 0.2705, 1.06), (-0.4113, 0.3053, 1.004), (-0.4762, 0.3053, 1.06), (0.04924, 0.3053, 1.06), (-0.01562, 0.3053, 1.004), (-0.4484, 0.2705, 1.385), (-0.3904, 0.2705, 1.435), (-0.03651, 0.2705, 1.435), (0.02149, 0.2705, 1.385), (-0.3904, 0.2705, 1.028), (-0.4484, 0.2705, 1.079), (0.02149, 0.2705, 1.079), (-0.03651, 0.2705, 1.028), (-0.4484, 0.2823, 1.385), (-0.3904, 0.2823, 1.435), (-0.03651, 0.2823, 1.435), (0.02149, 0.2823, 1.385), (-0.3904, 0.2823, 1.028), (-0.4484, 0.2823, 1.079), (0.02149, 0.2823, 1.079), (-0.03651, 0.2823, 1.028)], [], [(9, 10, 23, 20), (12, 15, 10, 9), (14, 7, 2, 11), (0, 3, 6, 5), (4, 5, 6, 7, 14, 15, 12, 13), (4, 1, 0, 5), (2, 7, 6, 3), (8, 13, 12, 9), (14, 11, 10, 15), (4, 13, 8, 1), (22, 19, 27, 30), (3, 0, 17, 18), (10, 11, 22, 23), (11, 2, 19, 22), (8, 9, 20, 21), (1, 8, 21, 16), (2, 3, 18, 19), (0, 1, 16, 17), (29, 28, 31, 30, 27, 26, 25, 24), (18, 17, 25, 26), (23, 22, 30, 31), (19, 18, 26, 27), (20, 23, 31, 28), (16, 21, 29, 24), (21, 20, 28, 29), (17, 16, 24, 25)])
_uv = me_cube_000.uv_layers.new(name='UVMap')
_uv.uv.foreach_set('vector', [0.7831, 0.8406, 0.7831, 0.8954, 0.7798, 0.8925, 0.7798, 0.8435, 0.7885, 0.8954, 0.7885, 0.8406, 0.7933, 0.8406, 0.7933, 0.8954, 0.7158, 0.9431, 0.7158, 0.9906, 0.711, 0.9906, 0.711, 0.9431, 0.7885, 0.9703, 0.7885, 0.9156, 0.7933, 0.9156, 0.7933, 0.9703, 0.7281, 0.9793, 0.7203, 0.9703, 0.7203, 0.9156, 0.7281, 0.9066, 0.7754, 0.9066, 0.7831, 0.9156, 0.7831, 0.9703, 0.7754, 0.9793, 0.7933, 0.9793, 0.7885, 0.9793, 0.7885, 0.9703, 0.7933, 0.9703, 0.7885, 0.9066, 0.7933, 0.9066, 0.7933, 0.9156, 0.7885, 0.9156, 0.7933, 0.9044, 0.7885, 0.9044, 0.7885, 0.8954, 0.7933, 0.8954, 0.7885, 0.8317, 0.7933, 0.8317, 0.7933, 0.8406, 0.7885, 0.8406, 0.7109, 0.9431, 0.7109, 0.9906, 0.7061, 0.9906, 0.7061, 0.9431, 0.7993, 0.75, 0.7993, 0.7075, 0.8009, 0.7075, 0.8009, 0.75, 0.7203, 0.8954, 0.7203, 0.8406, 0.7236, 0.8435, 0.7236, 0.8925, 0.7831, 0.8954, 0.7754, 0.9044, 0.7729, 0.9006, 0.7798, 0.8925, 0.7754, 0.9044, 0.7281, 0.9044, 0.7306, 0.9006, 0.7729, 0.9006, 0.7754, 0.8317, 0.7831, 0.8406, 0.7798, 0.8435, 0.7729, 0.8355, 0.7281, 0.8317, 0.7754, 0.8317, 0.7729, 0.8355, 0.7306, 0.8355, 0.7281, 0.9044, 0.7203, 0.8954, 0.7236, 0.8925, 0.7306, 0.9006, 0.7203, 0.8406, 0.7281, 0.8317, 0.7306, 0.8355, 0.7236, 0.8435, 0.9449, 0.01224, 0.9825, 0.05581, 0.9825, 0.3216, 0.9449, 0.3652, 0.7153, 0.3652, 0.6777, 0.3216, 0.6777, 0.05581, 0.7153, 0.01224, 0.7992, 0.9369, 0.7992, 0.9859, 0.7976, 0.9859, 0.7976, 0.9369, 0.7976, 0.7159, 0.7976, 0.7079, 0.7993, 0.7079, 0.7993, 0.7159, 0.7992, 0.9289, 0.7992, 0.9369, 0.7976, 0.9369, 0.7976, 0.9289, 0.7976, 0.7649, 0.7976, 0.7159, 0.7993, 0.7159, 0.7993, 0.7649, 0.7993, 0.971, 0.7993, 0.9286, 0.8009, 0.9286, 0.8009, 0.971, 0.7976, 0.7729, 0.7976, 0.7649, 0.7993, 0.7649, 0.7993, 0.7729, 0.7992, 0.9859, 0.7992, 0.9939, 0.7976, 0.9939, 0.7976, 0.9859])
me_cube_000.use_remesh_preserve_volume = False
me_cube_000.use_remesh_preserve_attributes = False
me_cube_000.use_mirror_vertex_groups = False
me_cube_000.update()
me_cube_006 = bpy.data.meshes.new('Cube.006')
me_cube_006.from_pydata([(0.1292, 0.2332, 1.054), (0.09239, 0.2332, 1.036), (0.3905, 0.2332, 1.036), (0.3537, 0.2332, 1.054), (0.09239, 0.2632, 1.036), (0.1292, 0.2632, 1.054), (0.3537, 0.2632, 1.054), (0.3905, 0.2632, 1.036), (0.09239, 0.2332, 0.9237), (0.1292, 0.2332, 0.9053), (0.3537, 0.2332, 0.9053), (0.3905, 0.2332, 0.9237), (0.1292, 0.2632, 0.9053), (0.09239, 0.2632, 0.9237), (0.3905, 0.2632, 0.9237), (0.3537, 0.2632, 0.9053), (0.1081, 0.2332, 1.03), (0.141, 0.2332, 1.046), (0.3419, 0.2332, 1.046), (0.3748, 0.2332, 1.03), (0.141, 0.2332, 0.9132), (0.1081, 0.2332, 0.9296), (0.3748, 0.2332, 0.9296), (0.3419, 0.2332, 0.9132), (0.1081, 0.2433, 1.03), (0.141, 0.2433, 1.046), (0.3419, 0.2433, 1.046), (0.3748, 0.2433, 1.03), (0.141, 0.2433, 0.9132), (0.1081, 0.2433, 0.9296), (0.3748, 0.2433, 0.9296), (0.3419, 0.2433, 0.9132)], [], [(9, 10, 23, 20), (12, 15, 10, 9), (14, 7, 2, 11), (0, 3, 6, 5), (4, 5, 6, 7, 14, 15, 12, 13), (4, 1, 0, 5), (2, 7, 6, 3), (8, 13, 12, 9), (14, 11, 10, 15), (4, 13, 8, 1), (22, 19, 27, 30), (3, 0, 17, 18), (10, 11, 22, 23), (11, 2, 19, 22), (8, 9, 20, 21), (1, 8, 21, 16), (2, 3, 18, 19), (0, 1, 16, 17), (29, 28, 31, 30, 27, 26, 25, 24), (18, 17, 25, 26), (23, 22, 30, 31), (19, 18, 26, 27), (20, 23, 31, 28), (16, 21, 29, 24), (21, 20, 28, 29), (17, 16, 24, 25)])
_uv = me_cube_006.uv_layers.new(name='UVMap')
_uv.uv.foreach_set('vector', [0.5893, 0.9509, 0.5893, 0.982, 0.5882, 0.9804, 0.5882, 0.9526, 0.617, 0.9509, 0.617, 0.982, 0.6129, 0.982, 0.6129, 0.9509, 0.777, 0.9962, 0.777, 0.9806, 0.7812, 0.9806, 0.7812, 0.9962, 0.6086, 0.982, 0.6086, 0.9509, 0.6127, 0.9509, 0.6127, 0.982, 0.7594, 0.8158, 0.7568, 0.8107, 0.7568, 0.7796, 0.7594, 0.7745, 0.7749, 0.7745, 0.7774, 0.7796, 0.7774, 0.8107, 0.7749, 0.8158, 0.6127, 0.9871, 0.6086, 0.9871, 0.6086, 0.982, 0.6127, 0.982, 0.6086, 0.9458, 0.6127, 0.9458, 0.6127, 0.9509, 0.6086, 0.9509, 0.6129, 0.9458, 0.617, 0.9458, 0.617, 0.9509, 0.6129, 0.9509, 0.617, 0.9871, 0.6129, 0.9871, 0.6129, 0.982, 0.617, 0.982, 0.7926, 0.8148, 0.7926, 0.8303, 0.7884, 0.8303, 0.7884, 0.8148, 0.7813, 0.9945, 0.7813, 0.9806, 0.7827, 0.9806, 0.7827, 0.9945, 0.5687, 0.982, 0.5687, 0.9509, 0.5698, 0.9526, 0.5698, 0.9804, 0.5893, 0.982, 0.5867, 0.9871, 0.5859, 0.9849, 0.5882, 0.9804, 0.5867, 0.9871, 0.5712, 0.9871, 0.5721, 0.9849, 0.5859, 0.9849, 0.5867, 0.9458, 0.5893, 0.9509, 0.5882, 0.9526, 0.5859, 0.948, 0.5712, 0.9458, 0.5867, 0.9458, 0.5859, 0.948, 0.5721, 0.948, 0.5712, 0.9871, 0.5687, 0.982, 0.5698, 0.9804, 0.5721, 0.9849, 0.5687, 0.9509, 0.5712, 0.9458, 0.5721, 0.948, 0.5698, 0.9526, 0.2342, 0.5537, 0.2466, 0.5785, 0.2466, 0.7293, 0.2342, 0.754, 0.159, 0.754, 0.1467, 0.7293, 0.1467, 0.5785, 0.159, 0.5537, 0.8024, 0.779, 0.8024, 0.8068, 0.801, 0.8068, 0.801, 0.779, 0.8019, 0.8357, 0.8019, 0.8311, 0.8033, 0.8311, 0.8033, 0.8357, 0.8024, 0.7744, 0.8024, 0.779, 0.801, 0.779, 0.801, 0.7744, 0.8019, 0.8635, 0.8019, 0.8357, 0.8033, 0.8357, 0.8033, 0.8635, 0.556, 0.9717, 0.556, 0.9856, 0.5546, 0.9856, 0.5546, 0.9717, 0.8019, 0.868, 0.8019, 0.8635, 0.8033, 0.8635, 0.8033, 0.868, 0.8024, 0.8068, 0.8024, 0.8113, 0.801, 0.8113, 0.801, 0.8068])
me_cube_006.use_remesh_preserve_volume = False
me_cube_006.use_remesh_preserve_attributes = False
me_cube_006.use_mirror_vertex_groups = False
me_cube_006.update()
me_cube_005 = bpy.data.meshes.new('Cube.005')
me_cube_005.from_pydata([(0.1292, 0.2332, 1.211), (0.09239, 0.2332, 1.192), (0.3905, 0.2332, 1.192), (0.3537, 0.2332, 1.211), (0.09239, 0.2632, 1.192), (0.1292, 0.2632, 1.211), (0.3537, 0.2632, 1.211), (0.3905, 0.2632, 1.192), (0.09239, 0.2332, 1.08), (0.1292, 0.2332, 1.062), (0.3537, 0.2332, 1.062), (0.3905, 0.2332, 1.08), (0.1292, 0.2632, 1.062), (0.09239, 0.2632, 1.08), (0.3905, 0.2632, 1.08), (0.3537, 0.2632, 1.062), (0.1081, 0.2332, 1.186), (0.141, 0.2332, 1.203), (0.3419, 0.2332, 1.203), (0.3748, 0.2332, 1.186), (0.141, 0.2332, 1.069), (0.1081, 0.2332, 1.086), (0.3748, 0.2332, 1.086), (0.3419, 0.2332, 1.069), (0.1081, 0.2433, 1.186), (0.141, 0.2433, 1.203), (0.3419, 0.2433, 1.203), (0.3748, 0.2433, 1.186), (0.141, 0.2433, 1.069), (0.1081, 0.2433, 1.086), (0.3748, 0.2433, 1.086), (0.3419, 0.2433, 1.069)], [], [(9, 10, 23, 20), (12, 15, 10, 9), (14, 7, 2, 11), (0, 3, 6, 5), (4, 5, 6, 7, 14, 15, 12, 13), (4, 1, 0, 5), (2, 7, 6, 3), (8, 13, 12, 9), (14, 11, 10, 15), (4, 13, 8, 1), (22, 19, 27, 30), (3, 0, 17, 18), (10, 11, 22, 23), (11, 2, 19, 22), (8, 9, 20, 21), (1, 8, 21, 16), (2, 3, 18, 19), (0, 1, 16, 17), (29, 28, 31, 30, 27, 26, 25, 24), (18, 17, 25, 26), (23, 22, 30, 31), (19, 18, 26, 27), (20, 23, 31, 28), (16, 21, 29, 24), (21, 20, 28, 29), (17, 16, 24, 25)])
_uv = me_cube_005.uv_layers.new(name='UVMap')
_uv.uv.foreach_set('vector', [0.6845, 0.9481, 0.6845, 0.9792, 0.6834, 0.9776, 0.6834, 0.9498, 0.7975, 0.9473, 0.7975, 0.9784, 0.7934, 0.9784, 0.7934, 0.9473, 0.6328, 0.9979, 0.6328, 0.9823, 0.637, 0.9823, 0.637, 0.9979, 0.8009, 0.7796, 0.8009, 0.8107, 0.7968, 0.8107, 0.7968, 0.7796, 0.6876, 0.9843, 0.6851, 0.9792, 0.6851, 0.9481, 0.6876, 0.943, 0.7031, 0.943, 0.7057, 0.9481, 0.7057, 0.9792, 0.7031, 0.9843, 0.7968, 0.7745, 0.8009, 0.7745, 0.8009, 0.7796, 0.7968, 0.7796, 0.8009, 0.8158, 0.7968, 0.8158, 0.7968, 0.8107, 0.8009, 0.8107, 0.7934, 0.9422, 0.7975, 0.9422, 0.7975, 0.9473, 0.7934, 0.9473, 0.7975, 0.9835, 0.7934, 0.9835, 0.7934, 0.9784, 0.7975, 0.9784, 0.7926, 0.9806, 0.7926, 0.9962, 0.7884, 0.9962, 0.7884, 0.9806, 0.7993, 0.9857, 0.7993, 0.9718, 0.8007, 0.9718, 0.8007, 0.9857, 0.6639, 0.9792, 0.6639, 0.9481, 0.665, 0.9498, 0.665, 0.9776, 0.6845, 0.9792, 0.6819, 0.9843, 0.6811, 0.9821, 0.6834, 0.9776, 0.6819, 0.9843, 0.6664, 0.9843, 0.6673, 0.9821, 0.6811, 0.9821, 0.6819, 0.943, 0.6845, 0.9481, 0.6834, 0.9498, 0.6811, 0.9452, 0.6664, 0.943, 0.6819, 0.943, 0.6811, 0.9452, 0.6673, 0.9452, 0.6664, 0.9843, 0.6639, 0.9792, 0.665, 0.9776, 0.6673, 0.9821, 0.6639, 0.9481, 0.6664, 0.943, 0.6673, 0.9452, 0.665, 0.9498, 0.9196, 0.3734, 0.932, 0.3982, 0.932, 0.549, 0.9196, 0.5737, 0.8444, 0.5737, 0.8321, 0.549, 0.8321, 0.3982, 0.8444, 0.3734, 0.8019, 0.8853, 0.8019, 0.9131, 0.8005, 0.9131, 0.8005, 0.8853, 0.801, 0.712, 0.801, 0.7074, 0.8024, 0.7074, 0.8024, 0.712, 0.8019, 0.8808, 0.8019, 0.8853, 0.8005, 0.8853, 0.8005, 0.8808, 0.801, 0.7398, 0.801, 0.712, 0.8024, 0.712, 0.8024, 0.7398, 0.8007, 0.7508, 0.8007, 0.7647, 0.7993, 0.7647, 0.7993, 0.7508, 0.801, 0.7444, 0.801, 0.7398, 0.8024, 0.7398, 0.8024, 0.7444, 0.8019, 0.9131, 0.8019, 0.9177, 0.8005, 0.9177, 0.8005, 0.9131])
me_cube_005.use_remesh_preserve_volume = False
me_cube_005.use_remesh_preserve_attributes = False
me_cube_005.use_mirror_vertex_groups = False
me_cube_005.update()
me_cube_004 = bpy.data.meshes.new('Cube.004')
me_cube_004.from_pydata([(-0.6141, 0.2332, 1.258), (-0.7109, 0.2332, 1.21), (0.07351, 0.2332, 1.21), (-0.02332, 0.2332, 1.258), (-0.7109, 0.2632, 1.21), (-0.6141, 0.2632, 1.258), (-0.02332, 0.2632, 1.258), (0.07351, 0.2632, 1.21), (-0.7109, 0.2332, 0.9141), (-0.6141, 0.2332, 0.8657), (-0.02332, 0.2332, 0.8657), (0.07351, 0.2332, 0.9141), (-0.6141, 0.2632, 0.8657), (-0.7109, 0.2632, 0.9141), (0.07351, 0.2632, 0.9141), (-0.02332, 0.2632, 0.8657), (-0.6695, 0.2332, 1.194), (-0.5829, 0.2332, 1.237), (-0.05452, 0.2332, 1.237), (0.03208, 0.2332, 1.194), (-0.5829, 0.2332, 0.8864), (-0.6695, 0.2332, 0.9297), (0.03208, 0.2332, 0.9297), (-0.05452, 0.2332, 0.8864), (-0.6695, 0.2433, 1.194), (-0.5829, 0.2433, 1.237), (-0.05452, 0.2433, 1.237), (0.03208, 0.2433, 1.194), (-0.5829, 0.2433, 0.8864), (-0.6695, 0.2433, 0.9297), (0.03208, 0.2433, 0.9297), (-0.05452, 0.2433, 0.8864)], [], [(9, 10, 23, 20), (12, 15, 10, 9), (14, 7, 2, 11), (0, 3, 6, 5), (4, 5, 6, 7, 14, 15, 12, 13), (4, 1, 0, 5), (2, 7, 6, 3), (8, 13, 12, 9), (14, 11, 10, 15), (4, 13, 8, 1), (22, 19, 27, 30), (3, 0, 17, 18), (10, 11, 22, 23), (11, 2, 19, 22), (8, 9, 20, 21), (1, 8, 21, 16), (2, 3, 18, 19), (0, 1, 16, 17), (29, 28, 31, 30, 27, 26, 25, 24), (18, 17, 25, 26), (23, 22, 30, 31), (19, 18, 26, 27), (20, 23, 31, 28), (16, 21, 29, 24), (21, 20, 28, 29), (17, 16, 24, 25)])
_uv = me_cube_004.uv_layers.new(name='UVMap')
_uv.uv.foreach_set('vector', [0.5676, 0.8602, 0.5676, 0.942, 0.5647, 0.9377, 0.5647, 0.8645, 0.6508, 0.9409, 0.6508, 0.8614, 0.6549, 0.8614, 0.6549, 0.9409, 0.6508, 0.9955, 0.6508, 0.9546, 0.6549, 0.9546, 0.6549, 0.9955, 0.6551, 0.9409, 0.6551, 0.8614, 0.6592, 0.8614, 0.6592, 0.9409, 0.6711, 0.9408, 0.6644, 0.9274, 0.6644, 0.8456, 0.6711, 0.8322, 0.7119, 0.8322, 0.7186, 0.8456, 0.7186, 0.9274, 0.7119, 0.9408, 0.6592, 0.9524, 0.6551, 0.9524, 0.6551, 0.9409, 0.6592, 0.9409, 0.6551, 0.8468, 0.6592, 0.8468, 0.6592, 0.8614, 0.6551, 0.8614, 0.6549, 0.9524, 0.6508, 0.9524, 0.6508, 0.9409, 0.6549, 0.9409, 0.6508, 0.8468, 0.6549, 0.8468, 0.6549, 0.8614, 0.6508, 0.8614, 0.6592, 0.9546, 0.6592, 0.9955, 0.6551, 0.9955, 0.6551, 0.9546, 0.8038, 0.9285, 0.8038, 0.965, 0.8024, 0.965, 0.8024, 0.9285, 0.5134, 0.942, 0.5134, 0.8602, 0.5163, 0.8645, 0.5163, 0.9377, 0.5676, 0.942, 0.5609, 0.9554, 0.5587, 0.9497, 0.5647, 0.9377, 0.5609, 0.9554, 0.5201, 0.9554, 0.5223, 0.9497, 0.5587, 0.9497, 0.5609, 0.8468, 0.5676, 0.8602, 0.5647, 0.8645, 0.5587, 0.8526, 0.5201, 0.8468, 0.5609, 0.8468, 0.5587, 0.8526, 0.5223, 0.8526, 0.5201, 0.9554, 0.5134, 0.942, 0.5163, 0.9377, 0.5223, 0.9497, 0.5134, 0.8602, 0.5201, 0.8468, 0.5223, 0.8526, 0.5163, 0.8645, 0.2645, 0.01591, 0.2969, 0.08095, 0.2969, 0.4778, 0.2645, 0.5428, 0.06655, 0.5428, 0.03412, 0.4778, 0.03412, 0.08095, 0.06655, 0.01591, 0.7991, 0.9162, 0.7991, 0.845, 0.8005, 0.845, 0.8005, 0.9162, 0.799, 0.9162, 0.799, 0.9265, 0.7976, 0.9265, 0.7976, 0.9162, 0.7991, 0.9265, 0.7991, 0.9162, 0.8005, 0.9162, 0.8005, 0.9265, 0.799, 0.845, 0.799, 0.9162, 0.7976, 0.9162, 0.7976, 0.845, 0.8019, 0.9057, 0.8019, 0.8691, 0.8033, 0.8691, 0.8033, 0.9057, 0.799, 0.832, 0.799, 0.845, 0.7976, 0.845, 0.7976, 0.832, 0.7991, 0.845, 0.7991, 0.832, 0.8005, 0.832, 0.8005, 0.845])
me_cube_004.use_remesh_preserve_volume = False
me_cube_004.use_remesh_preserve_attributes = False
me_cube_004.use_mirror_vertex_groups = False
me_cube_004.update()
me_cube_003 = bpy.data.meshes.new('Cube.003')
me_cube_003.from_pydata([(-0.923, 0.2332, 0.9122), (-0.8983, 0.2332, 0.8628), (-0.8983, 0.2332, 1.263), (-0.923, 0.2332, 1.213), (-0.8983, 0.2632, 0.8628), (-0.923, 0.2632, 0.9122), (-0.923, 0.2632, 1.213), (-0.8983, 0.2632, 1.263), (-0.7477, 0.2332, 0.8628), (-0.723, 0.2332, 0.9122), (-0.723, 0.2332, 1.213), (-0.7477, 0.2332, 1.263), (-0.723, 0.2632, 0.9122), (-0.7477, 0.2632, 0.8628), (-0.7477, 0.2632, 1.263), (-0.723, 0.2632, 1.213), (-0.8904, 0.2332, 0.8839), (-0.9125, 0.2332, 0.9281), (-0.9125, 0.2332, 1.197), (-0.8904, 0.2332, 1.242), (-0.7336, 0.2332, 0.9281), (-0.7557, 0.2332, 0.8839), (-0.7557, 0.2332, 1.242), (-0.7336, 0.2332, 1.197), (-0.8904, 0.2433, 0.8839), (-0.9125, 0.2433, 0.9281), (-0.9125, 0.2433, 1.197), (-0.8904, 0.2433, 1.242), (-0.7336, 0.2433, 0.9281), (-0.7557, 0.2433, 0.8839), (-0.7557, 0.2433, 1.242), (-0.7336, 0.2433, 1.197)], [], [(9, 10, 23, 20), (12, 15, 10, 9), (14, 7, 2, 11), (0, 3, 6, 5), (4, 5, 6, 7, 14, 15, 12, 13), (4, 1, 0, 5), (2, 7, 6, 3), (8, 13, 12, 9), (14, 11, 10, 15), (4, 13, 8, 1), (22, 19, 27, 30), (3, 0, 17, 18), (10, 11, 22, 23), (11, 2, 19, 22), (8, 9, 20, 21), (1, 8, 21, 16), (2, 3, 18, 19), (0, 1, 16, 17), (29, 28, 31, 30, 27, 26, 25, 24), (18, 17, 25, 26), (23, 22, 30, 31), (19, 18, 26, 27), (20, 23, 31, 28), (16, 21, 29, 24), (21, 20, 28, 29), (17, 16, 24, 25)])
_uv = me_cube_003.uv_layers.new(name='UVMap')
_uv.uv.foreach_set('vector', [0.6187, 0.8946, 0.6187, 0.8529, 0.6201, 0.8551, 0.6201, 0.8923, 0.7975, 0.8943, 0.7975, 0.9349, 0.7934, 0.9349, 0.7934, 0.8943, 0.6183, 0.9949, 0.6183, 0.9741, 0.6225, 0.9741, 0.6225, 0.9949, 0.7975, 0.8388, 0.7975, 0.8794, 0.7934, 0.8794, 0.7934, 0.8388, 0.6429, 0.903, 0.6463, 0.9099, 0.6463, 0.9516, 0.6429, 0.9584, 0.6221, 0.9584, 0.6187, 0.9516, 0.6187, 0.9099, 0.6221, 0.903, 0.7934, 0.8314, 0.7975, 0.8314, 0.7975, 0.8388, 0.7934, 0.8388, 0.7975, 0.8853, 0.7934, 0.8853, 0.7934, 0.8794, 0.7975, 0.8794, 0.7934, 0.8869, 0.7975, 0.8869, 0.7975, 0.8943, 0.7934, 0.8943, 0.7975, 0.9408, 0.7934, 0.9408, 0.7934, 0.9349, 0.7975, 0.9349, 0.7841, 0.99, 0.7841, 0.9692, 0.7883, 0.9692, 0.7883, 0.99, 0.5672, 0.9689, 0.5672, 0.9875, 0.5658, 0.9875, 0.5658, 0.9689, 0.6463, 0.8529, 0.6463, 0.8946, 0.6448, 0.8923, 0.6448, 0.8551, 0.6187, 0.8529, 0.6221, 0.846, 0.6232, 0.8489, 0.6201, 0.8551, 0.6221, 0.846, 0.6429, 0.846, 0.6418, 0.8489, 0.6232, 0.8489, 0.6221, 0.9014, 0.6187, 0.8946, 0.6201, 0.8923, 0.6232, 0.8985, 0.6429, 0.9014, 0.6221, 0.9014, 0.6232, 0.8985, 0.6418, 0.8985, 0.6429, 0.846, 0.6463, 0.8529, 0.6448, 0.8551, 0.6418, 0.8489, 0.6463, 0.8946, 0.6429, 0.9014, 0.6418, 0.8985, 0.6448, 0.8923, 0.6917, 0.6432, 0.6751, 0.61, 0.6751, 0.4076, 0.6917, 0.3745, 0.7926, 0.3745, 0.8091, 0.4076, 0.8091, 0.61, 0.7926, 0.6432, 0.801, 0.9702, 0.801, 0.9339, 0.8024, 0.9339, 0.8024, 0.9702, 0.8005, 0.838, 0.8005, 0.8313, 0.8019, 0.8313, 0.8019, 0.838, 0.801, 0.9768, 0.801, 0.9702, 0.8024, 0.9702, 0.8024, 0.9768, 0.8005, 0.8742, 0.8005, 0.838, 0.8019, 0.838, 0.8019, 0.8742, 0.5644, 0.9875, 0.5644, 0.9689, 0.5658, 0.9689, 0.5658, 0.9875, 0.8005, 0.8795, 0.8005, 0.8742, 0.8019, 0.8742, 0.8019, 0.8795, 0.801, 0.9339, 0.801, 0.9287, 0.8024, 0.9287, 0.8024, 0.9339])
me_cube_003.use_remesh_preserve_volume = False
me_cube_003.use_remesh_preserve_attributes = False
me_cube_003.use_mirror_vertex_groups = False
me_cube_003.update()

# ---- curves / text
cu_nurbscircle = bpy.data.curves.new('NurbsCircle', 'CURVE')
cu_nurbscircle.dimensions = '3D'
_sp = cu_nurbscircle.splines.new('NURBS'); _sp.points.add(7)
_sp.points.foreach_set('co', [0.0, 0.03141, 0.0, 1.0, 0.03141, 0.03141, 0.0, 0.3536, 0.03141, 0.0, 0.0, 1.0, 0.03141, -0.03141, 0.0, 0.3536, 0.0, -0.03141, 0.0, 1.0, -0.03141, -0.03141, 0.0, 0.3536, -0.03141, 0.0, 0.0, 1.0, -0.03141, 0.03141, 0.0, 0.3536])
_sp.points.foreach_set('radius', [0.03141, 0.03141, 0.03141, 0.03141, 0.03141, 0.03141, 0.03141, 0.03141])
_sp.order_v = 0
_sp.use_cyclic_u = True
cu_nurbscircle.use_path = True
cu_nurbscircle.use_path_clamp = True
cu_nurbscircle.fill_mode = 'FULL'
cu_beziercurve_003 = bpy.data.curves.new('BezierCurve.003', 'CURVE')
cu_beziercurve_003.dimensions = '3D'
_sp = cu_beziercurve_003.splines.new('BEZIER'); _sp.bezier_points.add(1)
_sp.bezier_points.foreach_set('co', [-0.3625, -0.1607, 4.309e-09, 0.01342, -0.1661, 4.195e-09])
_sp.bezier_points.foreach_set('handle_left', [-0.3627, -0.3424, -5.285e-09, 0.01441, 0.4677, -2.283e-09])
_sp.bezier_points.foreach_set('handle_right', [-0.3617, 0.4688, 3.753e-08, 0.01315, -0.3386, 5.957e-09])
for _p, _l, _r in zip(_sp.bezier_points, ['ALIGNED', 'ALIGNED'], ['ALIGNED', 'ALIGNED']): _p.handle_left_type = _l; _p.handle_right_type = _r
_sp.bezier_points.foreach_set('radius', [0.7455, 0.7455])
_sp.order_u = 0
_sp.order_v = 0
cu_beziercurve_003.use_path = True
cu_beziercurve_003.use_path_clamp = True
cu_beziercurve_003.bevel_mode = 'OBJECT'
cu_beziercurve_003.fill_mode = 'FULL'
cu_beziercurve_002 = bpy.data.curves.new('BezierCurve.002', 'CURVE')
cu_beziercurve_002.dimensions = '3D'
_sp = cu_beziercurve_002.splines.new('BEZIER'); _sp.bezier_points.add(1)
_sp.bezier_points.foreach_set('co', [-0.6275, -0.1607, 7.459e-09, 0.02324, -0.1661, 7.261e-09])
_sp.bezier_points.foreach_set('handle_left', [-0.6278, -0.3424, -9.148e-09, 0.02495, 0.4677, -3.953e-09])
_sp.bezier_points.foreach_set('handle_right', [-0.6262, 0.4688, 6.498e-08, 0.02277, -0.3386, 1.031e-08])
for _p, _l, _r in zip(_sp.bezier_points, ['ALIGNED', 'ALIGNED'], ['ALIGNED', 'ALIGNED']): _p.handle_left_type = _l; _p.handle_right_type = _r
_sp.order_u = 0
_sp.order_v = 0
cu_beziercurve_002.use_path = True
cu_beziercurve_002.use_path_clamp = True
cu_beziercurve_002.bevel_mode = 'OBJECT'
cu_beziercurve_002.fill_mode = 'FULL'
cu_beziercurve_001 = bpy.data.curves.new('BezierCurve.001', 'CURVE')
cu_beziercurve_001.dimensions = '3D'
_sp = cu_beziercurve_001.splines.new('BEZIER'); _sp.bezier_points.add(1)
_sp.bezier_points.foreach_set('co', [-0.6275, -0.1607, 7.459e-09, 0.02324, -0.1661, 7.261e-09])
_sp.bezier_points.foreach_set('handle_left', [-0.6279, -0.3424, -1.709e-08, 0.02495, 0.3139, 2.769e-09])
_sp.bezier_points.foreach_set('handle_right', [-0.6262, 0.315, 7.17e-08, 0.02262, -0.3386, 8.875e-09])
for _p, _l, _r in zip(_sp.bezier_points, ['ALIGNED', 'ALIGNED'], ['ALIGNED', 'ALIGNED']): _p.handle_left_type = _l; _p.handle_right_type = _r
_sp.order_u = 0
_sp.order_v = 0
cu_beziercurve_001.use_path = True
cu_beziercurve_001.use_path_clamp = True
cu_beziercurve_001.bevel_mode = 'OBJECT'
cu_beziercurve_001.fill_mode = 'FULL'

# ---- objects
ob_cube = bpy.data.objects.new('Cube', me_cube_001)
ob_cube_001 = bpy.data.objects.new('Cube.001', me_cube_002)
ob_plane = bpy.data.objects.new('Plane', me_plane)
ob_plane_001 = bpy.data.objects.new('Plane.001', me_plane_001)
ob_cube_012 = bpy.data.objects.new('Cube.012', me_cube_011)
ob_nurbscircle = bpy.data.objects.new('NurbsCircle', cu_nurbscircle)
ob_cylinder_005 = bpy.data.objects.new('Cylinder.005', me_cylinder_006)
ob_cylinder_004 = bpy.data.objects.new('Cylinder.004', me_cylinder_005)
ob_cylinder_003 = bpy.data.objects.new('Cylinder.003', me_cylinder_004)
ob_cylinder_002 = bpy.data.objects.new('Cylinder.002', me_cylinder_003)
ob_cylinder_001 = bpy.data.objects.new('Cylinder.001', me_cylinder_001)
ob_cylinder_000 = bpy.data.objects.new('Cylinder.000', me_cylinder_002)
ob_cube_011 = bpy.data.objects.new('Cube.011', me_cube_010)
ob_cube_010 = bpy.data.objects.new('Cube.010', me_cube_009)
ob_cube_009 = bpy.data.objects.new('Cube.009', me_cube_008)
ob_cube_008 = bpy.data.objects.new('Cube.008', me_cube)
ob_cube_007 = bpy.data.objects.new('Cube.007', me_cube_007)
ob_cube_006 = bpy.data.objects.new('Cube.006', me_cube_000)
ob_cube_005 = bpy.data.objects.new('Cube.005', me_cube_006)
ob_cube_004 = bpy.data.objects.new('Cube.004', me_cube_005)
ob_cube_003 = bpy.data.objects.new('Cube.003', me_cube_004)
ob_cube_002 = bpy.data.objects.new('Cube.002', me_cube_003)
ob_beziercurve_002 = bpy.data.objects.new('BezierCurve.002', cu_beziercurve_003)
ob_beziercurve_001 = bpy.data.objects.new('BezierCurve.001', cu_beziercurve_002)
ob_beziercurve = bpy.data.objects.new('BezierCurve', cu_beziercurve_001)

# ---- transforms, parenting, visibility, modifiers, constraints
ob_cube.location = (0.0, 0.0, 0.0)
ob_cube.lineart.crease_threshold = 0.0
ob_cube_001.location = (0.0, 0.0, 0.0)
ob_cube_001.lineart.crease_threshold = 0.0
ob_plane.location = (-0.3043, -0.2621, 0.7333)
ob_plane.lineart.crease_threshold = 0.0
ob_plane_001.location = (0.4976, -0.7916, 0.7333)
ob_plane_001.rotation_euler = (0.0, -0.0, -1.571)
ob_plane_001.lineart.crease_threshold = 0.0
ob_cube_012.location = (0.5978, -2.127, 0.0)
ob_cube_012.rotation_euler = (0.0, -0.0, -1.571)
ob_cube_012.lineart.crease_threshold = 0.0
ob_nurbscircle.location = (0.0, -5.321, 0.0)
ob_nurbscircle.lineart.crease_threshold = 0.0
ob_cylinder_005.location = (0.7929, -0.06245, 0.7519)
ob_cylinder_005.rotation_euler = (0.0, -0.0, -0.7854)
ob_cylinder_005.lineart.crease_threshold = 0.0
ob_cylinder_004.location = (0.5314, 0.1991, 0.7519)
ob_cylinder_004.rotation_euler = (0.0, -0.0, -0.7854)
ob_cylinder_004.lineart.crease_threshold = 0.0
ob_cylinder_003.location = (0.7969, -1.112, 0.7519)
ob_cylinder_003.lineart.crease_threshold = 0.0
ob_cylinder_002.location = (0.7969, -0.4718, 0.7519)
ob_cylinder_002.lineart.crease_threshold = 0.0
ob_cylinder_001.location = (-0.6211, 0.2992, 0.7519)
ob_cylinder_001.lineart.crease_threshold = 0.0
ob_cylinder_000.location = (0.01918, 0.2992, 0.7519)
ob_cylinder_000.lineart.crease_threshold = 0.0
ob_cube_011.location = (-0.7162, 0.2671, 0.9809)
ob_cube_011.lineart.crease_threshold = 0.0
ob_cube_010.location = (-0.7162, 0.2671, 1.149)
ob_cube_010.lineart.crease_threshold = 0.0
ob_cube_009.location = (0.08563, 0.2671, 0.9809)
ob_cube_009.lineart.crease_threshold = 0.0
ob_cube_008.location = (0.08563, 0.2671, 1.149)
ob_cube_008.lineart.crease_threshold = 0.0
ob_cube_007.location = (0.5021, -1.186, -0.323)
ob_cube_007.rotation_euler = (0.0, -0.0, 4.712)
ob_cube_007.lineart.crease_threshold = 0.0
ob_cube_006.location = (-0.4362, 0.7142, 0.9169)
ob_cube_006.rotation_euler = (0.7854, 1.571, 0.0)
ob_cube_006.lineart.crease_threshold = 0.0
ob_cube_005.location = (0.0, 0.0, 0.0)
ob_cube_005.lineart.crease_threshold = 0.0
ob_cube_004.location = (0.0, 0.0, 0.0)
ob_cube_004.lineart.crease_threshold = 0.0
ob_cube_003.location = (0.0, 0.0, 0.0)
ob_cube_003.lineart.crease_threshold = 0.0
ob_cube_002.location = (0.0, 0.0, 0.0)
ob_cube_002.lineart.crease_threshold = 0.0
ob_beziercurve_002.location = (0.7842, -0.05548, 0.8857)
ob_beziercurve_002.rotation_euler = (1.571, -0.0, -0.7854)
ob_beziercurve_002.lineart.crease_threshold = 0.0
ob_beziercurve_001.location = (0.7965, -0.4889, 0.8857)
ob_beziercurve_001.rotation_euler = (1.571, -0.0, 1.571)
ob_beziercurve_001.lineart.crease_threshold = 0.0
ob_beziercurve.location = (0.0, 0.2971, 0.8857)
ob_beziercurve.rotation_euler = (1.571, -0.0, 0.0)
ob_beziercurve.lineart.crease_threshold = 0.0
cu_beziercurve_003.bevel_object = ob_nurbscircle
cu_beziercurve_002.bevel_object = ob_nurbscircle
cu_beziercurve_001.bevel_object = ob_nurbscircle

# ---- collection membership
col_collection.objects.link(ob_cube)
col_collection.objects.link(ob_cube_001)
col_collection.objects.link(ob_plane)
col_collection.objects.link(ob_plane_001)
col_collection.objects.link(ob_cube_012)
col_monitors.objects.link(ob_nurbscircle)
col_monitors.objects.link(ob_cylinder_005)
col_monitors.objects.link(ob_cylinder_004)
col_monitors.objects.link(ob_cylinder_003)
col_monitors.objects.link(ob_cylinder_002)
col_monitors.objects.link(ob_cylinder_001)
col_monitors.objects.link(ob_cylinder_000)
col_monitors.objects.link(ob_cube_011)
col_monitors.objects.link(ob_cube_010)
col_monitors.objects.link(ob_cube_009)
col_monitors.objects.link(ob_cube_008)
col_monitors.objects.link(ob_cube_007)
col_monitors.objects.link(ob_cube_006)
col_monitors.objects.link(ob_cube_005)
col_monitors.objects.link(ob_cube_004)
col_monitors.objects.link(ob_cube_003)
col_monitors.objects.link(ob_cube_002)
col_monitors.objects.link(ob_beziercurve_002)
col_monitors.objects.link(ob_beziercurve_001)
col_monitors.objects.link(ob_beziercurve)

# ---- scene / render settings (as saved in the file)
scene.frame_start = 1; scene.frame_end = 250; scene.frame_set(1)
scene.render.engine = 'BLENDER_EEVEE_NEXT'
scene.cycles.use_denoising = False
scene.cycles.samples = 128
scene.cycles.sampling_pattern = 'TABULATED_SOBOL'
scene.cycles.use_adaptive_sampling = False
scene.cycles.use_light_tree = False
scene.view_settings.view_transform = 'Filmic'
bpy.context.view_layer.update()

# ---- added for rendering (the .blend has no active camera and no usable light): camera, sun
cam_auto = bpy.data.cameras.new('AutoCamera')
cam_auto.lens = 50.0
cam_auto.sensor_width = 36.0
cam_auto.clip_end = 1000.0
ob_auto_camera = bpy.data.objects.new('AutoCamera', cam_auto)
scene.collection.objects.link(ob_auto_camera)
ob_auto_camera.location = (7.32066, -10.6957, 6.49063)
ob_auto_camera.rotation_euler = (1.09748, -7.21219e-08, 0.694738)
scene.camera = ob_auto_camera
light_auto_sun = bpy.data.lights.new('AutoSun', 'SUN')
light_auto_sun.energy = 3.0
light_auto_sun.angle = 0.0523599
ob_auto_sun = bpy.data.objects.new('AutoSun', light_auto_sun)
scene.collection.objects.link(ob_auto_sun)
ob_auto_sun.rotation_euler = (0.872665, 0.174533, 0.523599)
bpy.context.view_layer.update()
